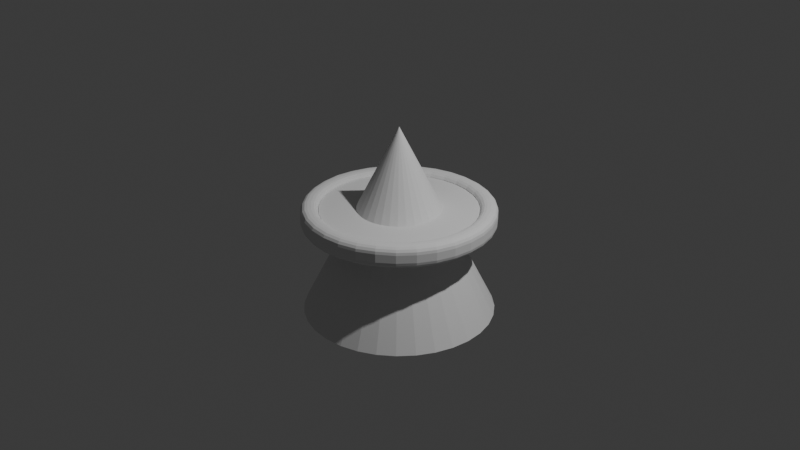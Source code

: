 # Source: piece.blend  (saved by Blender 4.2.66; exported with 4.5.12 LTS)
import bpy
from mathutils import Matrix  # noqa: F401  (used for matrix-valued properties, if any)

bpy.ops.wm.read_factory_settings(use_empty=True)
scene = bpy.context.scene
scene.name = 'Scene'

# ---- collections
col_collection = bpy.data.collections.new('Collection'); scene.collection.children.link(col_collection)

# ---- world
world_world = bpy.data.worlds.new('World'); scene.world = world_world
world_world.use_nodes = True; world_world.node_tree.nodes.clear()
_N = world_world.node_tree.nodes; _L = world_world.node_tree.links
n0 = _N.new('ShaderNodeOutputWorld'); n0.name = 'World Output'; n0.location = (300, 300)
n1 = _N.new('ShaderNodeBackground'); n1.name = 'Background'; n1.location = (10, 300)
n1.inputs[0].default_value = (0.05088, 0.05088, 0.05088, 1.0)
_L.new(n1.outputs[0], n0.inputs[0])
n0.is_active_output = True
world_world.color = (0.05088, 0.05088, 0.05088)
world_world.sun_shadow_jitter_overblur = 0.0

# ---- cameras
cam_camera = bpy.data.cameras.new('Camera')
cam_camera.clip_end = 100.0
cam_camera.ortho_scale = 7.314

# ---- lights
light_light = bpy.data.lights.new('Light', 'POINT')
light_light.energy = 1105.0
light_light.shadow_soft_size = 0.1

# ---- meshes
me_c_ne = bpy.data.meshes.new('Cône')
me_c_ne.from_pydata([(0.0, 1.0, -1.0), (0.1951, 0.9808, -1.0), (0.3827, 0.9239, -1.0), (0.5556, 0.8315, -1.0), (0.7071, 0.7071, -1.0), (0.8315, 0.5556, -1.0), (0.9239, 0.3827, -1.0), (0.9808, 0.1951, -1.0), (1.0, 0.0, -1.0), (0.9808, -0.1951, -1.0), (0.9239, -0.3827, -1.0), (0.8315, -0.5556, -1.0), (0.7071, -0.7071, -1.0), (0.5556, -0.8315, -1.0), (0.3827, -0.9239, -1.0), (0.1951, -0.9808, -1.0), (0.0, -1.0, -1.0), (-0.1951, -0.9808, -1.0), (-0.3827, -0.9239, -1.0), (-0.5556, -0.8315, -1.0), (-0.7071, -0.7071, -1.0), (-0.8315, -0.5556, -1.0), (-0.9239, -0.3827, -1.0), (-0.9808, -0.1951, -1.0), (-1.0, 0.0, -1.0), (-0.9808, 0.1951, -1.0), (-0.9239, 0.3827, -1.0), (-0.8315, 0.5556, -1.0), (-0.7071, 0.7071, -1.0), (-0.5556, 0.8315, -1.0), (-0.3827, 0.9239, -1.0), (-0.1951, 0.9808, -1.0), (0.0, 0.0, 1.0)], [], [(0, 32, 1), (1, 32, 2), (2, 32, 3), (3, 32, 4), (4, 32, 5), (5, 32, 6), (6, 32, 7), (7, 32, 8), (8, 32, 9), (9, 32, 10), (10, 32, 11), (11, 32, 12), (12, 32, 13), (13, 32, 14), (14, 32, 15), (15, 32, 16), (16, 32, 17), (17, 32, 18), (18, 32, 19), (19, 32, 20), (20, 32, 21), (21, 32, 22), (22, 32, 23), (23, 32, 24), (24, 32, 25), (25, 32, 26), (26, 32, 27), (27, 32, 28), (28, 32, 29), (29, 32, 30), (0, 1, 2, 3, 4, 5, 6, 7, 8, 9, 10, 11, 12, 13, 14, 15, 16, 17, 18, 19, 20, 21, 22, 23, 24, 25, 26, 27, 28, 29, 30, 31), (30, 32, 31), (31, 32, 0)])
_uv = me_c_ne.uv_layers.new(name='CarteUV')
_uv.uv.foreach_set('vector', [0.25, 0.49, 0.25, 0.25, 0.2968, 0.4854, 0.2968, 0.4854, 0.25, 0.25, 0.3418, 0.4717, 0.3418, 0.4717, 0.25, 0.25, 0.3833, 0.4496, 0.3833, 0.4496, 0.25, 0.25, 0.4197, 0.4197, 0.4197, 0.4197, 0.25, 0.25, 0.4496, 0.3833, 0.4496, 0.3833, 0.25, 0.25, 0.4717, 0.3418, 0.4717, 0.3418, 0.25, 0.25, 0.4854, 0.2968, 0.4854, 0.2968, 0.25, 0.25, 0.49, 0.25, 0.49, 0.25, 0.25, 0.25, 0.4854, 0.2032, 0.4854, 0.2032, 0.25, 0.25, 0.4717, 0.1582, 0.4717, 0.1582, 0.25, 0.25, 0.4496, 0.1167, 0.4496, 0.1167, 0.25, 0.25, 0.4197, 0.08029, 0.4197, 0.08029, 0.25, 0.25, 0.3833, 0.05045, 0.3833, 0.05045, 0.25, 0.25, 0.3418, 0.02827, 0.3418, 0.02827, 0.25, 0.25, 0.2968, 0.01461, 0.2968, 0.01461, 0.25, 0.25, 0.25, 0.01, 0.25, 0.01, 0.25, 0.25, 0.2032, 0.01461, 0.2032, 0.01461, 0.25, 0.25, 0.1582, 0.02827, 0.1582, 0.02827, 0.25, 0.25, 0.1167, 0.05045, 0.1167, 0.05045, 0.25, 0.25, 0.08029, 0.08029, 0.08029, 0.08029, 0.25, 0.25, 0.05045, 0.1167, 0.05045, 0.1167, 0.25, 0.25, 0.02827, 0.1582, 0.02827, 0.1582, 0.25, 0.25, 0.01461, 0.2032, 0.01461, 0.2032, 0.25, 0.25, 0.01, 0.25, 0.01, 0.25, 0.25, 0.25, 0.01461, 0.2968, 0.01461, 0.2968, 0.25, 0.25, 0.02827, 0.3418, 0.02827, 0.3418, 0.25, 0.25, 0.05045, 0.3833, 0.05045, 0.3833, 0.25, 0.25, 0.08029, 0.4197, 0.08029, 0.4197, 0.25, 0.25, 0.1167, 0.4496, 0.1167, 0.4496, 0.25, 0.25, 0.1582, 0.4717, 0.75, 0.49, 0.7968, 0.4854, 0.8418, 0.4717, 0.8833, 0.4496, 0.9197, 0.4197, 0.9496, 0.3833, 0.9717, 0.3418, 0.9854, 0.2968, 0.99, 0.25, 0.9854, 0.2032, 0.9717, 0.1582, 0.9496, 0.1167, 0.9197, 0.08029, 0.8833, 0.05045, 0.8418, 0.02827, 0.7968, 0.01461, 0.75, 0.01, 0.7032, 0.01461, 0.6582, 0.02827, 0.6167, 0.05045, 0.5803, 0.08029, 0.5504, 0.1167, 0.5283, 0.1582, 0.5146, 0.2032, 0.51, 0.25, 0.5146, 0.2968, 0.5283, 0.3418, 0.5504, 0.3833, 0.5803, 0.4197, 0.6167, 0.4496, 0.6582, 0.4717, 0.7032, 0.4854, 0.1582, 0.4717, 0.25, 0.25, 0.2032, 0.4854, 0.2032, 0.4854, 0.25, 0.25, 0.25, 0.49])
me_c_ne.update()
me_cube_004 = bpy.data.meshes.new('Cube.004')
me_cube_004.from_pydata([(0.4199, 1.28, -6.28), (0.2609, 1.296, -6.28), (0.5727, 1.234, -6.28), (0.102, 1.28, -6.28), (-0.05086, 1.234, -6.28), (-0.1917, 1.159, -6.28), (-0.3152, 1.058, -6.28), (-0.4165, 0.934, -6.28), (-0.4918, 0.7932, -6.28), (-0.5382, 0.6403, -6.28), (-0.5538, 0.4814, -6.28), (-0.5382, 0.3224, -6.28), (-0.4918, 0.1696, -6.28), (-0.4165, 0.02871, -6.28), (-0.3152, -0.09475, -6.28), (-0.1917, -0.1961, -6.28), (-0.05086, -0.2714, -6.28), (0.102, -0.3177, -6.28), (0.2609, -0.3334, -6.28), (0.4199, -0.3177, -6.28), (0.5727, -0.2714, -6.28), (0.7136, -0.1961, -6.28), (0.8371, -0.09475, -6.28), (0.9384, 0.02871, -6.28), (1.014, 0.1696, -6.28), (1.06, 0.3224, -6.28), (1.076, 0.4814, -6.28), (1.06, 0.6403, -6.28), (1.014, 0.7932, -6.28), (0.9384, 0.934, -6.28), (0.8371, 1.058, -6.28), (0.7136, 1.159, -6.28), (0.2609, 1.296, -6.406), (0.4199, 1.28, -6.406), (0.102, 1.28, -6.406), (0.5727, 1.234, -6.406), (0.7136, 1.159, -6.406), (0.8371, 1.058, -6.406), (0.9384, 0.934, -6.406), (1.014, 0.7932, -6.406), (1.06, 0.6403, -6.406), (1.076, 0.4814, -6.406), (1.06, 0.3224, -6.406), (1.014, 0.1696, -6.406), (0.9384, 0.02871, -6.406), (0.8371, -0.09475, -6.406), (0.7136, -0.1961, -6.406), (0.5727, -0.2714, -6.406), (0.4199, -0.3177, -6.406), (0.2609, -0.3334, -6.406), (0.102, -0.3177, -6.406), (-0.05086, -0.2714, -6.406), (-0.1917, -0.1961, -6.406), (-0.3152, -0.09475, -6.406), (-0.4165, 0.02871, -6.406), (-0.4918, 0.1696, -6.406), (-0.5382, 0.3224, -6.406), (-0.5538, 0.4814, -6.406), (-0.5382, 0.6403, -6.406), (-0.4918, 0.7932, -6.406), (-0.4165, 0.934, -6.406), (-0.3152, 1.058, -6.406), (-0.1917, 1.159, -6.406), (-0.05086, 1.234, -6.406), (0.2609, 1.408, -6.458), (0.2609, 1.481, -6.385), (0.2609, 1.436, -6.453), (0.2609, 1.46, -6.437), (0.2609, 1.476, -6.413), (0.2609, 1.481, -6.302), (0.2609, 1.408, -6.228), (0.2609, 1.476, -6.274), (0.2609, 1.46, -6.25), (0.2609, 1.436, -6.234), (0.456, 1.462, -6.385), (0.4416, 1.39, -6.458), (0.4549, 1.457, -6.413), (0.4518, 1.441, -6.437), (0.4472, 1.418, -6.453), (0.4416, 1.39, -6.228), (0.456, 1.462, -6.302), (0.4472, 1.418, -6.234), (0.4518, 1.441, -6.25), (0.4549, 1.457, -6.274), (0.6436, 1.405, -6.385), (0.6154, 1.337, -6.458), (0.6415, 1.4, -6.413), (0.6354, 1.385, -6.437), (0.6262, 1.363, -6.453), (0.6154, 1.337, -6.228), (0.6436, 1.405, -6.302), (0.6262, 1.363, -6.234), (0.6354, 1.385, -6.25), (0.6415, 1.4, -6.274), (0.8165, 1.313, -6.385), (0.7756, 1.252, -6.458), (0.8134, 1.308, -6.413), (0.8045, 1.295, -6.437), (0.7912, 1.275, -6.453), (0.968, 1.188, -6.385), (0.9159, 1.136, -6.458), (0.9641, 1.185, -6.413), (0.9528, 1.173, -6.437), (0.9359, 1.156, -6.453), (0.968, 1.188, -6.302), (0.9159, 1.136, -6.228), (0.9641, 1.185, -6.274), (0.9528, 1.173, -6.25), (0.9359, 1.156, -6.234), (1.092, 1.037, -6.385), (1.031, 0.996, -6.458), (1.088, 1.034, -6.413), (1.074, 1.025, -6.437), (1.055, 1.012, -6.453), (1.031, 0.996, -6.228), (1.092, 1.037, -6.302), (1.055, 1.012, -6.234), (1.074, 1.025, -6.25), (1.088, 1.034, -6.274), (1.185, 0.8641, -6.385), (1.117, 0.8359, -6.458), (1.18, 0.8619, -6.413), (1.165, 0.8558, -6.437), (1.143, 0.8466, -6.453), (1.117, 0.8359, -6.228), (1.185, 0.8641, -6.302), (1.143, 0.8466, -6.234), (1.165, 0.8558, -6.25), (1.18, 0.8619, -6.274), (1.242, 0.6765, -6.385), (1.169, 0.6621, -6.458), (1.236, 0.6754, -6.413), (1.221, 0.6723, -6.437), (1.197, 0.6676, -6.453), (1.169, 0.6621, -6.228), (1.242, 0.6765, -6.302), (1.197, 0.6676, -6.234), (1.221, 0.6723, -6.25), (1.236, 0.6754, -6.274), (1.261, 0.4814, -6.385), (1.187, 0.4814, -6.458), (1.255, 0.4814, -6.413), (1.239, 0.4814, -6.437), (1.215, 0.4814, -6.453), (1.187, 0.4814, -6.228), (1.261, 0.4814, -6.302), (1.215, 0.4814, -6.234), (1.239, 0.4814, -6.25), (1.255, 0.4814, -6.274), (1.242, 0.2863, -6.385), (1.169, 0.3007, -6.458), (1.236, 0.2874, -6.413), (1.221, 0.2905, -6.437), (1.197, 0.2952, -6.453), (1.169, 0.3007, -6.228), (1.242, 0.2863, -6.302), (1.197, 0.2952, -6.234), (1.221, 0.2905, -6.25), (1.236, 0.2874, -6.274), (1.185, 0.09869, -6.385), (1.117, 0.1269, -6.458), (1.18, 0.1008, -6.413), (1.165, 0.107, -6.437), (1.143, 0.1161, -6.453), (1.117, 0.1269, -6.228), (1.185, 0.09869, -6.302), (1.143, 0.1161, -6.234), (1.165, 0.107, -6.25), (1.18, 0.1008, -6.274), (1.092, -0.0742, -6.385), (1.031, -0.03325, -6.458), (1.088, -0.07108, -6.413), (1.074, -0.0622, -6.437), (1.055, -0.04892, -6.453), (1.031, -0.03325, -6.228), (1.092, -0.0742, -6.302), (1.055, -0.04892, -6.234), (1.074, -0.0622, -6.25), (1.088, -0.07108, -6.274), (0.968, -0.2257, -6.385), (0.9159, -0.1736, -6.458), (0.9641, -0.2218, -6.413), (0.9528, -0.2105, -6.437), (0.9359, -0.1936, -6.453), (0.9159, -0.1736, -6.228), (0.968, -0.2257, -6.302), (0.9359, -0.1936, -6.234), (0.9528, -0.2105, -6.25), (0.9641, -0.2218, -6.274), (0.8165, -0.3501, -6.385), (0.7756, -0.2888, -6.458), (0.8134, -0.3454, -6.413), (0.8045, -0.3321, -6.437), (0.7912, -0.3123, -6.453), (0.6436, -0.4425, -6.385), (0.6154, -0.3744, -6.458), (0.6415, -0.4373, -6.413), (0.6354, -0.4226, -6.437), (0.6262, -0.4005, -6.453), (0.6436, -0.4425, -6.302), (0.6154, -0.3744, -6.228), (0.6415, -0.4373, -6.274), (0.6354, -0.4226, -6.25), (0.6262, -0.4005, -6.234), (0.456, -0.4994, -6.385), (0.4416, -0.4271, -6.458), (0.4549, -0.4939, -6.413), (0.4518, -0.4782, -6.437), (0.4472, -0.4548, -6.453), (0.4416, -0.4271, -6.228), (0.456, -0.4994, -6.302), (0.4472, -0.4548, -6.234), (0.4518, -0.4782, -6.25), (0.4549, -0.4939, -6.274), (0.2609, -0.5186, -6.385), (0.2609, -0.4449, -6.458), (0.2609, -0.513, -6.413), (0.2609, -0.497, -6.437), (0.2609, -0.4731, -6.453), (0.2609, -0.4449, -6.228), (0.2609, -0.5186, -6.302), (0.2609, -0.4731, -6.234), (0.2609, -0.497, -6.25), (0.2609, -0.513, -6.274), (0.06585, -0.4994, -6.385), (0.08023, -0.4271, -6.458), (0.06694, -0.4939, -6.413), (0.07006, -0.4782, -6.437), (0.07472, -0.4548, -6.453), (0.08023, -0.4271, -6.228), (0.06585, -0.4994, -6.302), (0.07472, -0.4548, -6.234), (0.07006, -0.4782, -6.25), (0.06694, -0.4939, -6.274), (-0.1217, -0.4425, -6.385), (-0.09354, -0.3744, -6.458), (-0.1196, -0.4373, -6.413), (-0.1135, -0.4226, -6.437), (-0.1043, -0.4005, -6.453), (-0.09354, -0.3744, -6.228), (-0.1217, -0.4425, -6.302), (-0.1043, -0.4005, -6.234), (-0.1135, -0.4226, -6.25), (-0.1196, -0.4373, -6.274), (-0.2946, -0.3501, -6.385), (-0.2537, -0.2888, -6.458), (-0.2915, -0.3454, -6.413), (-0.2826, -0.3321, -6.437), (-0.2694, -0.3123, -6.453), (-0.4462, -0.2257, -6.385), (-0.3941, -0.1736, -6.458), (-0.4422, -0.2218, -6.413), (-0.4309, -0.2105, -6.437), (-0.414, -0.1936, -6.453), (-0.4462, -0.2257, -6.302), (-0.3941, -0.1736, -6.228), (-0.4422, -0.2218, -6.274), (-0.4309, -0.2105, -6.25), (-0.414, -0.1936, -6.234), (-0.5705, -0.0742, -6.385), (-0.5092, -0.03325, -6.458), (-0.5659, -0.07108, -6.413), (-0.5526, -0.0622, -6.437), (-0.5327, -0.04892, -6.453), (-0.5092, -0.03325, -6.228), (-0.5705, -0.0742, -6.302), (-0.5327, -0.04892, -6.234), (-0.5526, -0.0622, -6.25), (-0.5659, -0.07108, -6.274), (-0.6629, 0.09869, -6.385), (-0.5948, 0.1269, -6.458), (-0.6578, 0.1008, -6.413), (-0.643, 0.107, -6.437), (-0.6209, 0.1161, -6.453), (-0.5948, 0.1269, -6.228), (-0.6629, 0.09869, -6.302), (-0.6209, 0.1161, -6.234), (-0.643, 0.107, -6.25), (-0.6578, 0.1008, -6.274), (-0.7198, 0.2863, -6.385), (-0.6476, 0.3007, -6.458), (-0.7143, 0.2874, -6.413), (-0.6987, 0.2905, -6.437), (-0.6752, 0.2952, -6.453), (-0.6476, 0.3007, -6.228), (-0.7198, 0.2863, -6.302), (-0.6752, 0.2952, -6.234), (-0.6987, 0.2905, -6.25), (-0.7143, 0.2874, -6.274), (-0.7391, 0.4814, -6.385), (-0.6654, 0.4814, -6.458), (-0.7335, 0.4814, -6.413), (-0.7175, 0.4814, -6.437), (-0.6936, 0.4814, -6.453), (-0.7198, 0.6765, -6.385), (-0.6476, 0.6621, -6.458), (-0.7143, 0.6754, -6.413), (-0.6987, 0.6723, -6.437), (-0.6752, 0.6676, -6.453), (-0.7198, 0.6765, -6.302), (-0.6476, 0.6621, -6.228), (-0.7143, 0.6754, -6.274), (-0.6987, 0.6723, -6.25), (-0.6752, 0.6676, -6.234), (-0.6629, 0.8641, -6.385), (-0.5948, 0.8359, -6.458), (-0.6578, 0.8619, -6.413), (-0.643, 0.8558, -6.437), (-0.6209, 0.8466, -6.453), (-0.5948, 0.8359, -6.228), (-0.6629, 0.8641, -6.302), (-0.6209, 0.8466, -6.234), (-0.643, 0.8558, -6.25), (-0.6578, 0.8619, -6.274), (-0.5705, 1.037, -6.385), (-0.5092, 0.996, -6.458), (-0.5659, 1.034, -6.413), (-0.5526, 1.025, -6.437), (-0.5327, 1.012, -6.453), (-0.5092, 0.996, -6.228), (-0.5705, 1.037, -6.302), (-0.5327, 1.012, -6.234), (-0.5526, 1.025, -6.25), (-0.5659, 1.034, -6.274), (-0.4462, 1.188, -6.385), (-0.3941, 1.136, -6.458), (-0.4422, 1.185, -6.413), (-0.4309, 1.173, -6.437), (-0.414, 1.156, -6.453), (-0.3941, 1.136, -6.228), (-0.4462, 1.188, -6.302), (-0.414, 1.156, -6.234), (-0.4309, 1.173, -6.25), (-0.4422, 1.185, -6.274), (-0.2946, 1.313, -6.385), (-0.2537, 1.252, -6.458), (-0.2915, 1.308, -6.413), (-0.2826, 1.295, -6.437), (-0.2694, 1.275, -6.453), (-0.2537, 1.252, -6.228), (-0.2946, 1.313, -6.302), (-0.2694, 1.275, -6.234), (-0.2826, 1.295, -6.25), (-0.2915, 1.308, -6.274), (-0.1217, 1.405, -6.385), (-0.09354, 1.337, -6.458), (-0.1196, 1.4, -6.413), (-0.1135, 1.385, -6.437), (-0.1043, 1.363, -6.453), (-0.09354, 1.337, -6.228), (-0.1217, 1.405, -6.302), (-0.1043, 1.363, -6.234), (-0.1135, 1.385, -6.25), (-0.1196, 1.4, -6.274), (0.06585, 1.462, -6.385), (0.08023, 1.39, -6.458), (0.06694, 1.457, -6.413), (0.07006, 1.441, -6.437), (0.07472, 1.418, -6.453), (0.08023, 1.39, -6.228), (0.06585, 1.462, -6.302), (0.07472, 1.418, -6.234), (0.07006, 1.441, -6.25), (0.06694, 1.457, -6.274), (-0.6654, 0.4814, -6.227), (-0.7391, 0.4814, -6.299), (-0.6936, 0.4814, -6.232), (-0.7175, 0.4814, -6.248), (-0.7335, 0.4814, -6.271), (-0.2537, -0.2888, -6.227), (-0.2946, -0.3501, -6.299), (-0.2694, -0.3123, -6.232), (-0.2826, -0.3321, -6.248), (-0.2915, -0.3454, -6.271), (0.7756, -0.2888, -6.227), (0.8165, -0.3501, -6.299), (0.7912, -0.3123, -6.232), (0.8045, -0.3321, -6.248), (0.8134, -0.3454, -6.271), (0.7756, 1.252, -6.227), (0.8165, 1.313, -6.299), (0.7912, 1.275, -6.232), (0.8045, 1.295, -6.248), (0.8134, 1.308, -6.271), (0.4199, 1.28, -6.302), (0.4343, 1.353, -6.228), (0.421, 1.286, -6.274), (0.4241, 1.302, -6.25), (0.4288, 1.325, -6.234), (0.2609, 1.37, -6.228), (0.2609, 1.296, -6.302), (0.2609, 1.342, -6.234), (0.2609, 1.318, -6.25), (0.2609, 1.302, -6.274), (0.08761, 1.353, -6.228), (0.102, 1.28, -6.302), (0.09311, 1.325, -6.234), (0.09777, 1.302, -6.25), (0.1009, 1.286, -6.274), (-0.07907, 1.302, -6.228), (-0.05086, 1.234, -6.302), (-0.06827, 1.276, -6.234), (-0.05912, 1.254, -6.25), (-0.05301, 1.239, -6.274), (-0.2327, 1.22, -6.228), (-0.1917, 1.159, -6.302), (-0.217, 1.197, -6.234), (-0.2037, 1.177, -6.25), (-0.1948, 1.163, -6.274), (-0.3673, 1.11, -6.228), (-0.3152, 1.058, -6.302), (-0.3474, 1.09, -6.234), (-0.3305, 1.073, -6.25), (-0.3192, 1.061, -6.274), (-0.4778, 0.975, -6.228), (-0.4165, 0.934, -6.302), (-0.4543, 0.9593, -6.234), (-0.4345, 0.946, -6.25), (-0.4212, 0.9372, -6.274), (-0.5599, 0.8214, -6.228), (-0.4918, 0.7932, -6.302), (-0.5338, 0.8106, -6.234), (-0.5118, 0.8014, -6.25), (-0.497, 0.7953, -6.274), (-0.6105, 0.6547, -6.228), (-0.5382, 0.6403, -6.302), (-0.5828, 0.6492, -6.234), (-0.5593, 0.6445, -6.25), (-0.5437, 0.6414, -6.274), (-0.6275, 0.4814, -6.227), (-0.5538, 0.4814, -6.302), (-0.5993, 0.4814, -6.233), (-0.5754, 0.4814, -6.25), (-0.5594, 0.4814, -6.274), (-0.6105, 0.308, -6.228), (-0.5382, 0.3224, -6.302), (-0.5828, 0.3135, -6.234), (-0.5593, 0.3182, -6.25), (-0.5437, 0.3213, -6.274), (-0.5599, 0.1414, -6.228), (-0.4918, 0.1696, -6.302), (-0.5338, 0.1522, -6.234), (-0.5118, 0.1613, -6.25), (-0.497, 0.1674, -6.274), (-0.4778, -0.01223, -6.228), (-0.4165, 0.02871, -6.302), (-0.4543, 0.003436, -6.234), (-0.4345, 0.01672, -6.25), (-0.4212, 0.0256, -6.274), (-0.3673, -0.1469, -6.228), (-0.3152, -0.09475, -6.302), (-0.3474, -0.1269, -6.234), (-0.3305, -0.11, -6.25), (-0.3192, -0.09872, -6.274), (-0.2327, -0.2574, -6.227), (-0.1917, -0.1961, -6.302), (-0.217, -0.2339, -6.233), (-0.2037, -0.214, -6.25), (-0.1948, -0.2007, -6.274), (-0.07907, -0.3395, -6.228), (-0.05086, -0.2714, -6.302), (-0.06827, -0.3134, -6.234), (-0.05912, -0.2913, -6.25), (-0.05301, -0.2766, -6.274), (0.08761, -0.39, -6.228), (0.102, -0.3177, -6.302), (0.09311, -0.3624, -6.234), (0.09777, -0.3389, -6.25), (0.1009, -0.3232, -6.274), (0.2609, -0.4071, -6.228), (0.2609, -0.3334, -6.302), (0.2609, -0.3789, -6.234), (0.2609, -0.355, -6.25), (0.2609, -0.339, -6.274), (0.4343, -0.39, -6.228), (0.4199, -0.3177, -6.302), (0.4288, -0.3624, -6.234), (0.4241, -0.3389, -6.25), (0.421, -0.3232, -6.274), (0.6009, -0.3395, -6.228), (0.5727, -0.2714, -6.302), (0.5901, -0.3134, -6.234), (0.581, -0.2913, -6.25), (0.5749, -0.2766, -6.274), (0.7545, -0.2574, -6.227), (0.7136, -0.1961, -6.302), (0.7389, -0.2339, -6.233), (0.7256, -0.214, -6.25), (0.7167, -0.2007, -6.274), (0.8892, -0.1469, -6.228), (0.8371, -0.09475, -6.302), (0.8692, -0.1269, -6.234), (0.8523, -0.11, -6.25), (0.841, -0.09872, -6.274), (0.9997, -0.01223, -6.228), (0.9384, 0.02871, -6.302), (0.9762, 0.003436, -6.234), (0.9563, 0.01672, -6.25), (0.9431, 0.0256, -6.274), (1.082, 0.1414, -6.228), (1.014, 0.1696, -6.302), (1.056, 0.1522, -6.234), (1.034, 0.1613, -6.25), (1.019, 0.1674, -6.274), (1.132, 0.308, -6.228), (1.06, 0.3224, -6.302), (1.105, 0.3135, -6.234), (1.081, 0.3182, -6.25), (1.066, 0.3213, -6.274), (1.149, 0.4814, -6.228), (1.076, 0.4814, -6.302), (1.121, 0.4814, -6.234), (1.097, 0.4814, -6.25), (1.081, 0.4814, -6.274), (1.132, 0.6547, -6.228), (1.06, 0.6403, -6.302), (1.105, 0.6492, -6.234), (1.081, 0.6445, -6.25), (1.066, 0.6414, -6.274), (1.082, 0.8214, -6.228), (1.014, 0.7932, -6.302), (1.056, 0.8106, -6.234), (1.034, 0.8014, -6.25), (1.019, 0.7953, -6.274), (0.9997, 0.975, -6.228), (0.9384, 0.934, -6.302), (0.9762, 0.9593, -6.234), (0.9563, 0.946, -6.25), (0.9431, 0.9372, -6.274), (0.8892, 1.11, -6.228), (0.8371, 1.058, -6.302), (0.8692, 1.09, -6.234), (0.8523, 1.073, -6.25), (0.841, 1.061, -6.274), (0.7545, 1.22, -6.227), (0.7136, 1.159, -6.302), (0.7389, 1.197, -6.233), (0.7256, 1.177, -6.25), (0.7167, 1.163, -6.274), (0.5727, 1.234, -6.302), (0.6009, 1.302, -6.228), (0.5749, 1.239, -6.274), (0.581, 1.254, -6.25), (0.5901, 1.276, -6.234), (0.2609, 1.296, -6.385), (0.2609, 1.37, -6.458), (0.2609, 1.302, -6.413), (0.2609, 1.318, -6.437), (0.2609, 1.342, -6.453), (0.4343, 1.353, -6.458), (0.4199, 1.28, -6.385), (0.4288, 1.325, -6.453), (0.4241, 1.302, -6.437), (0.421, 1.286, -6.413), (0.6009, 1.302, -6.458), (0.5727, 1.234, -6.385), (0.5901, 1.276, -6.453), (0.581, 1.254, -6.437), (0.5749, 1.239, -6.413), (0.7545, 1.22, -6.458), (0.7136, 1.159, -6.385), (0.7389, 1.197, -6.453), (0.7256, 1.177, -6.437), (0.7167, 1.163, -6.413), (0.8892, 1.11, -6.458), (0.8371, 1.058, -6.385), (0.8692, 1.09, -6.453), (0.8523, 1.073, -6.437), (0.841, 1.061, -6.413), (0.9997, 0.975, -6.458), (0.9384, 0.934, -6.385), (0.9762, 0.9593, -6.453), (0.9563, 0.946, -6.437), (0.9431, 0.9372, -6.413), (1.082, 0.8214, -6.458), (1.014, 0.7932, -6.385), (1.056, 0.8106, -6.453), (1.034, 0.8014, -6.437), (1.019, 0.7953, -6.413), (1.132, 0.6547, -6.458), (1.06, 0.6403, -6.385), (1.105, 0.6492, -6.453), (1.081, 0.6445, -6.437), (1.066, 0.6414, -6.413), (1.149, 0.4814, -6.458), (1.076, 0.4814, -6.385), (1.121, 0.4814, -6.453), (1.097, 0.4814, -6.437), (1.081, 0.4814, -6.413), (1.132, 0.308, -6.458), (1.06, 0.3224, -6.385), (1.105, 0.3135, -6.453), (1.081, 0.3182, -6.437), (1.066, 0.3213, -6.413), (1.082, 0.1414, -6.458), (1.014, 0.1696, -6.385), (1.056, 0.1522, -6.453), (1.034, 0.1613, -6.437), (1.019, 0.1674, -6.413), (0.9997, -0.01223, -6.458), (0.9384, 0.02871, -6.385), (0.9762, 0.003436, -6.453), (0.9563, 0.01672, -6.437), (0.9431, 0.0256, -6.413), (0.8892, -0.1469, -6.458), (0.8371, -0.09475, -6.385), (0.8692, -0.1269, -6.453), (0.8523, -0.11, -6.437), (0.841, -0.09872, -6.413), (0.7545, -0.2574, -6.458), (0.7136, -0.1961, -6.385), (0.7389, -0.2339, -6.453), (0.7256, -0.214, -6.437), (0.7167, -0.2007, -6.413), (0.6009, -0.3395, -6.458), (0.5727, -0.2714, -6.385), (0.5901, -0.3134, -6.453), (0.581, -0.2913, -6.437), (0.5749, -0.2766, -6.413), (0.4343, -0.39, -6.458), (0.4199, -0.3177, -6.385), (0.4288, -0.3624, -6.453), (0.4241, -0.3389, -6.437), (0.421, -0.3232, -6.413), (0.2609, -0.4071, -6.458), (0.2609, -0.3334, -6.385), (0.2609, -0.3789, -6.453), (0.2609, -0.355, -6.437), (0.2609, -0.339, -6.413), (0.08761, -0.39, -6.458), (0.102, -0.3177, -6.385), (0.09311, -0.3624, -6.453), (0.09777, -0.3389, -6.437), (0.1009, -0.3232, -6.413), (-0.07907, -0.3395, -6.458), (-0.05086, -0.2714, -6.385), (-0.06827, -0.3134, -6.453), (-0.05912, -0.2913, -6.437), (-0.05301, -0.2766, -6.413), (-0.2327, -0.2574, -6.458), (-0.1917, -0.1961, -6.385), (-0.217, -0.2339, -6.453), (-0.2037, -0.214, -6.437), (-0.1948, -0.2007, -6.413), (-0.3673, -0.1469, -6.458), (-0.3152, -0.09475, -6.385), (-0.3474, -0.1269, -6.453), (-0.3305, -0.11, -6.437), (-0.3192, -0.09872, -6.413), (-0.4778, -0.01223, -6.458), (-0.4165, 0.02871, -6.385), (-0.4543, 0.003436, -6.453), (-0.4345, 0.01672, -6.437), (-0.4212, 0.0256, -6.413), (-0.5599, 0.1414, -6.458), (-0.4918, 0.1696, -6.385), (-0.5338, 0.1522, -6.453), (-0.5118, 0.1613, -6.437), (-0.497, 0.1674, -6.413), (-0.6105, 0.308, -6.458), (-0.5382, 0.3224, -6.385), (-0.5828, 0.3135, -6.453), (-0.5593, 0.3182, -6.437), (-0.5437, 0.3213, -6.413), (-0.6275, 0.4814, -6.458), (-0.5538, 0.4814, -6.385), (-0.5993, 0.4814, -6.453), (-0.5754, 0.4814, -6.437), (-0.5594, 0.4814, -6.413), (-0.6105, 0.6547, -6.458), (-0.5382, 0.6403, -6.385), (-0.5828, 0.6492, -6.453), (-0.5593, 0.6445, -6.437), (-0.5437, 0.6414, -6.413), (-0.5599, 0.8214, -6.458), (-0.4918, 0.7932, -6.385), (-0.5338, 0.8106, -6.453), (-0.5118, 0.8014, -6.437), (-0.497, 0.7953, -6.413), (-0.4778, 0.975, -6.458), (-0.4165, 0.934, -6.385), (-0.4543, 0.9593, -6.453), (-0.4345, 0.946, -6.437), (-0.4212, 0.9372, -6.413), (-0.3673, 1.11, -6.458), (-0.3152, 1.058, -6.385), (-0.3474, 1.09, -6.453), (-0.3305, 1.073, -6.437), (-0.3192, 1.061, -6.413), (-0.2327, 1.22, -6.458), (-0.1917, 1.159, -6.385), (-0.217, 1.197, -6.453), (-0.2037, 1.177, -6.437), (-0.1948, 1.163, -6.413), (-0.07907, 1.302, -6.458), (-0.05086, 1.234, -6.385), (-0.06827, 1.276, -6.453), (-0.05912, 1.254, -6.437), (-0.05301, 1.239, -6.413), (0.102, 1.28, -6.385), (0.08761, 1.353, -6.458), (0.1009, 1.286, -6.413), (0.09777, 1.302, -6.437), (0.09311, 1.325, -6.453)], [], [(354, 360, 69, 65), (75, 85, 554, 549), (85, 95, 559, 554), (99, 104, 115, 109), (100, 110, 569, 564), (110, 120, 574, 569), (120, 130, 579, 574), (130, 140, 584, 579), (140, 150, 589, 584), (150, 160, 594, 589), (160, 170, 599, 594), (170, 180, 604, 599), (180, 190, 609, 604), (194, 199, 210, 204), (195, 205, 619, 614), (205, 215, 624, 619), (215, 225, 629, 624), (225, 235, 634, 629), (235, 245, 639, 634), (249, 254, 265, 259), (250, 260, 649, 644), (260, 270, 654, 649), (270, 280, 659, 654), (280, 290, 664, 659), (294, 299, 310, 304), (295, 305, 674, 669), (305, 315, 679, 674), (315, 325, 684, 679), (325, 335, 689, 684), (335, 345, 694, 689), (400, 405, 5, 4), (345, 355, 700, 694), (355, 64, 545, 700), (530, 535, 31, 30), (70, 359, 394, 389), (74, 80, 90, 84), (384, 390, 1, 0), (344, 350, 360, 354), (334, 340, 350, 344), (324, 330, 340, 334), (314, 320, 330, 324), (300, 364, 429, 424), (304, 310, 320, 314), (290, 295, 669, 664), (279, 285, 365, 289), (269, 275, 285, 279), (255, 369, 454, 449), (259, 265, 275, 269), (245, 250, 644, 639), (234, 240, 370, 244), (224, 230, 240, 234), (214, 220, 230, 224), (200, 374, 484, 479), (204, 210, 220, 214), (190, 195, 614, 609), (179, 185, 375, 189), (169, 175, 185, 179), (159, 165, 175, 169), (149, 155, 165, 159), (139, 145, 155, 149), (129, 135, 145, 139), (119, 125, 135, 129), (105, 379, 534, 529), (109, 115, 125, 119), (95, 100, 564, 559), (84, 90, 380, 94), (65, 69, 80, 74), (89, 79, 385, 540), (379, 89, 540, 534), (94, 380, 104, 99), (114, 105, 529, 524), (124, 114, 524, 519), (134, 124, 519, 514), (144, 134, 514, 509), (154, 144, 509, 504), (164, 154, 504, 499), (174, 164, 499, 494), (184, 174, 494, 489), (374, 184, 489, 484), (189, 375, 199, 194), (209, 200, 479, 474), (219, 209, 474, 469), (229, 219, 469, 464), (239, 229, 464, 459), (369, 239, 459, 454), (244, 370, 254, 249), (264, 255, 449, 444), (274, 264, 444, 439), (284, 274, 439, 434), (364, 284, 434, 429), (289, 365, 299, 294), (309, 300, 424, 419), (319, 309, 419, 414), (329, 319, 414, 409), (339, 329, 409, 404), (349, 339, 404, 399), (359, 349, 399, 394), (79, 70, 389, 385), (0, 1, 3, 4, 5, 6, 7, 8, 9, 10, 11, 12, 13, 14, 15, 16, 17, 18, 19, 20, 21, 22, 23, 24, 25, 26, 27, 28, 29, 30, 31, 2), (32, 33, 35, 36, 37, 38, 39, 40, 41, 42, 43, 44, 45, 46, 47, 48, 49, 50, 51, 52, 53, 54, 55, 56, 57, 58, 59, 60, 61, 62, 63, 34), (635, 640, 52, 51), (535, 539, 2, 31), (405, 410, 6, 5), (640, 645, 53, 52), (544, 550, 33, 32), (410, 415, 7, 6), (645, 650, 54, 53), (415, 420, 8, 7), (650, 655, 55, 54), (420, 425, 9, 8), (655, 660, 56, 55), (425, 430, 10, 9), (660, 665, 57, 56), (430, 435, 11, 10), (665, 670, 58, 57), (435, 440, 12, 11), (670, 675, 59, 58), (440, 445, 13, 12), (675, 680, 60, 59), (699, 544, 32, 34), (445, 450, 14, 13), (680, 685, 61, 60), (550, 555, 35, 33), (450, 455, 15, 14), (685, 690, 62, 61), (555, 560, 36, 35), (455, 460, 16, 15), (690, 695, 63, 62), (560, 565, 37, 36), (460, 465, 17, 16), (695, 699, 34, 63), (565, 570, 38, 37), (465, 470, 18, 17), (570, 575, 39, 38), (470, 475, 19, 18), (575, 580, 40, 39), (475, 480, 20, 19), (580, 585, 41, 40), (480, 485, 21, 20), (585, 590, 42, 41), (485, 490, 22, 21), (590, 595, 43, 42), (490, 495, 23, 22), (595, 600, 44, 43), (495, 500, 24, 23), (600, 605, 45, 44), (500, 505, 25, 24), (605, 610, 46, 45), (505, 510, 26, 25), (610, 615, 47, 46), (510, 515, 27, 26), (615, 620, 48, 47), (515, 520, 28, 27), (539, 384, 0, 2), (620, 625, 49, 48), (520, 525, 29, 28), (390, 395, 3, 1), (625, 630, 50, 49), (525, 530, 30, 29), (395, 400, 4, 3), (630, 635, 51, 50), (65, 74, 76, 68), (68, 76, 77, 67), (67, 77, 78, 66), (66, 78, 75, 64), (80, 69, 71, 83), (83, 71, 72, 82), (82, 72, 73, 81), (81, 73, 70, 79), (74, 84, 86, 76), (76, 86, 87, 77), (77, 87, 88, 78), (78, 88, 85, 75), (90, 80, 83, 93), (93, 83, 82, 92), (92, 82, 81, 91), (91, 81, 79, 89), (84, 94, 96, 86), (86, 96, 97, 87), (87, 97, 98, 88), (88, 98, 95, 85), (94, 99, 101, 96), (96, 101, 102, 97), (97, 102, 103, 98), (98, 103, 100, 95), (99, 109, 111, 101), (101, 111, 112, 102), (102, 112, 113, 103), (103, 113, 110, 100), (115, 104, 106, 118), (118, 106, 107, 117), (117, 107, 108, 116), (116, 108, 105, 114), (109, 119, 121, 111), (111, 121, 122, 112), (112, 122, 123, 113), (113, 123, 120, 110), (125, 115, 118, 128), (128, 118, 117, 127), (127, 117, 116, 126), (126, 116, 114, 124), (119, 129, 131, 121), (121, 131, 132, 122), (122, 132, 133, 123), (123, 133, 130, 120), (135, 125, 128, 138), (138, 128, 127, 137), (137, 127, 126, 136), (136, 126, 124, 134), (129, 139, 141, 131), (131, 141, 142, 132), (132, 142, 143, 133), (133, 143, 140, 130), (145, 135, 138, 148), (148, 138, 137, 147), (147, 137, 136, 146), (146, 136, 134, 144), (139, 149, 151, 141), (141, 151, 152, 142), (142, 152, 153, 143), (143, 153, 150, 140), (155, 145, 148, 158), (158, 148, 147, 157), (157, 147, 146, 156), (156, 146, 144, 154), (149, 159, 161, 151), (151, 161, 162, 152), (152, 162, 163, 153), (153, 163, 160, 150), (165, 155, 158, 168), (168, 158, 157, 167), (167, 157, 156, 166), (166, 156, 154, 164), (159, 169, 171, 161), (161, 171, 172, 162), (162, 172, 173, 163), (163, 173, 170, 160), (175, 165, 168, 178), (178, 168, 167, 177), (177, 167, 166, 176), (176, 166, 164, 174), (169, 179, 181, 171), (171, 181, 182, 172), (172, 182, 183, 173), (173, 183, 180, 170), (185, 175, 178, 188), (188, 178, 177, 187), (187, 177, 176, 186), (186, 176, 174, 184), (179, 189, 191, 181), (181, 191, 192, 182), (182, 192, 193, 183), (183, 193, 190, 180), (189, 194, 196, 191), (191, 196, 197, 192), (192, 197, 198, 193), (193, 198, 195, 190), (194, 204, 206, 196), (196, 206, 207, 197), (197, 207, 208, 198), (198, 208, 205, 195), (210, 199, 201, 213), (213, 201, 202, 212), (212, 202, 203, 211), (211, 203, 200, 209), (204, 214, 216, 206), (206, 216, 217, 207), (207, 217, 218, 208), (208, 218, 215, 205), (220, 210, 213, 223), (223, 213, 212, 222), (222, 212, 211, 221), (221, 211, 209, 219), (214, 224, 226, 216), (216, 226, 227, 217), (217, 227, 228, 218), (218, 228, 225, 215), (230, 220, 223, 233), (233, 223, 222, 232), (232, 222, 221, 231), (231, 221, 219, 229), (224, 234, 236, 226), (226, 236, 237, 227), (227, 237, 238, 228), (228, 238, 235, 225), (240, 230, 233, 243), (243, 233, 232, 242), (242, 232, 231, 241), (241, 231, 229, 239), (234, 244, 246, 236), (236, 246, 247, 237), (237, 247, 248, 238), (238, 248, 245, 235), (244, 249, 251, 246), (246, 251, 252, 247), (247, 252, 253, 248), (248, 253, 250, 245), (249, 259, 261, 251), (251, 261, 262, 252), (252, 262, 263, 253), (253, 263, 260, 250), (265, 254, 256, 268), (268, 256, 257, 267), (267, 257, 258, 266), (266, 258, 255, 264), (259, 269, 271, 261), (261, 271, 272, 262), (262, 272, 273, 263), (263, 273, 270, 260), (275, 265, 268, 278), (278, 268, 267, 277), (277, 267, 266, 276), (276, 266, 264, 274), (269, 279, 281, 271), (271, 281, 282, 272), (272, 282, 283, 273), (273, 283, 280, 270), (285, 275, 278, 288), (288, 278, 277, 287), (287, 277, 276, 286), (286, 276, 274, 284), (279, 289, 291, 281), (281, 291, 292, 282), (282, 292, 293, 283), (283, 293, 290, 280), (289, 294, 296, 291), (291, 296, 297, 292), (292, 297, 298, 293), (293, 298, 295, 290), (294, 304, 306, 296), (296, 306, 307, 297), (297, 307, 308, 298), (298, 308, 305, 295), (310, 299, 301, 313), (313, 301, 302, 312), (312, 302, 303, 311), (311, 303, 300, 309), (304, 314, 316, 306), (306, 316, 317, 307), (307, 317, 318, 308), (308, 318, 315, 305), (320, 310, 313, 323), (323, 313, 312, 322), (322, 312, 311, 321), (321, 311, 309, 319), (314, 324, 326, 316), (316, 326, 327, 317), (317, 327, 328, 318), (318, 328, 325, 315), (330, 320, 323, 333), (333, 323, 322, 332), (332, 322, 321, 331), (331, 321, 319, 329), (324, 334, 336, 326), (326, 336, 337, 327), (327, 337, 338, 328), (328, 338, 335, 325), (340, 330, 333, 343), (343, 333, 332, 342), (342, 332, 331, 341), (341, 331, 329, 339), (334, 344, 346, 336), (336, 346, 347, 337), (337, 347, 348, 338), (338, 348, 345, 335), (350, 340, 343, 353), (353, 343, 342, 352), (352, 342, 341, 351), (351, 341, 339, 349), (344, 354, 356, 346), (346, 356, 357, 347), (347, 357, 358, 348), (348, 358, 355, 345), (360, 350, 353, 363), (363, 353, 352, 362), (362, 352, 351, 361), (361, 351, 349, 359), (354, 65, 68, 356), (356, 68, 67, 357), (357, 67, 66, 358), (358, 66, 64, 355), (69, 360, 363, 71), (71, 363, 362, 72), (72, 362, 361, 73), (73, 361, 359, 70), (385, 389, 391, 388), (388, 391, 392, 387), (387, 392, 393, 386), (386, 393, 390, 384), (540, 385, 388, 543), (543, 388, 387, 542), (542, 387, 386, 541), (541, 386, 384, 539), (389, 394, 396, 391), (391, 396, 397, 392), (392, 397, 398, 393), (393, 398, 395, 390), (394, 399, 401, 396), (396, 401, 402, 397), (397, 402, 403, 398), (398, 403, 400, 395), (399, 404, 406, 401), (401, 406, 407, 402), (402, 407, 408, 403), (403, 408, 405, 400), (404, 409, 411, 406), (406, 411, 412, 407), (407, 412, 413, 408), (408, 413, 410, 405), (409, 414, 416, 411), (411, 416, 417, 412), (412, 417, 418, 413), (413, 418, 415, 410), (414, 419, 421, 416), (416, 421, 422, 417), (417, 422, 423, 418), (418, 423, 420, 415), (419, 424, 426, 421), (421, 426, 427, 422), (422, 427, 428, 423), (423, 428, 425, 420), (424, 429, 431, 426), (426, 431, 432, 427), (427, 432, 433, 428), (428, 433, 430, 425), (429, 434, 436, 431), (431, 436, 437, 432), (432, 437, 438, 433), (433, 438, 435, 430), (434, 439, 441, 436), (436, 441, 442, 437), (437, 442, 443, 438), (438, 443, 440, 435), (439, 444, 446, 441), (441, 446, 447, 442), (442, 447, 448, 443), (443, 448, 445, 440), (444, 449, 451, 446), (446, 451, 452, 447), (447, 452, 453, 448), (448, 453, 450, 445), (449, 454, 456, 451), (451, 456, 457, 452), (452, 457, 458, 453), (453, 458, 455, 450), (454, 459, 461, 456), (456, 461, 462, 457), (457, 462, 463, 458), (458, 463, 460, 455), (459, 464, 466, 461), (461, 466, 467, 462), (462, 467, 468, 463), (463, 468, 465, 460), (464, 469, 471, 466), (466, 471, 472, 467), (467, 472, 473, 468), (468, 473, 470, 465), (469, 474, 476, 471), (471, 476, 477, 472), (472, 477, 478, 473), (473, 478, 475, 470), (474, 479, 481, 476), (476, 481, 482, 477), (477, 482, 483, 478), (478, 483, 480, 475), (479, 484, 486, 481), (481, 486, 487, 482), (482, 487, 488, 483), (483, 488, 485, 480), (484, 489, 491, 486), (486, 491, 492, 487), (487, 492, 493, 488), (488, 493, 490, 485), (489, 494, 496, 491), (491, 496, 497, 492), (492, 497, 498, 493), (493, 498, 495, 490), (494, 499, 501, 496), (496, 501, 502, 497), (497, 502, 503, 498), (498, 503, 500, 495), (499, 504, 506, 501), (501, 506, 507, 502), (502, 507, 508, 503), (503, 508, 505, 500), (504, 509, 511, 506), (506, 511, 512, 507), (507, 512, 513, 508), (508, 513, 510, 505), (509, 514, 516, 511), (511, 516, 517, 512), (512, 517, 518, 513), (513, 518, 515, 510), (514, 519, 521, 516), (516, 521, 522, 517), (517, 522, 523, 518), (518, 523, 520, 515), (519, 524, 526, 521), (521, 526, 527, 522), (522, 527, 528, 523), (523, 528, 525, 520), (524, 529, 531, 526), (526, 531, 532, 527), (527, 532, 533, 528), (528, 533, 530, 525), (529, 534, 536, 531), (531, 536, 537, 532), (532, 537, 538, 533), (533, 538, 535, 530), (534, 540, 543, 536), (536, 543, 542, 537), (537, 542, 541, 538), (538, 541, 539, 535), (545, 549, 551, 548), (548, 551, 552, 547), (547, 552, 553, 546), (546, 553, 550, 544), (700, 545, 548, 703), (703, 548, 547, 702), (702, 547, 546, 701), (701, 546, 544, 699), (549, 554, 556, 551), (551, 556, 557, 552), (552, 557, 558, 553), (553, 558, 555, 550), (554, 559, 561, 556), (556, 561, 562, 557), (557, 562, 563, 558), (558, 563, 560, 555), (559, 564, 566, 561), (561, 566, 567, 562), (562, 567, 568, 563), (563, 568, 565, 560), (564, 569, 571, 566), (566, 571, 572, 567), (567, 572, 573, 568), (568, 573, 570, 565), (569, 574, 576, 571), (571, 576, 577, 572), (572, 577, 578, 573), (573, 578, 575, 570), (574, 579, 581, 576), (576, 581, 582, 577), (577, 582, 583, 578), (578, 583, 580, 575), (579, 584, 586, 581), (581, 586, 587, 582), (582, 587, 588, 583), (583, 588, 585, 580), (584, 589, 591, 586), (586, 591, 592, 587), (587, 592, 593, 588), (588, 593, 590, 585), (589, 594, 596, 591), (591, 596, 597, 592), (592, 597, 598, 593), (593, 598, 595, 590), (594, 599, 601, 596), (596, 601, 602, 597), (597, 602, 603, 598), (598, 603, 600, 595), (599, 604, 606, 601), (601, 606, 607, 602), (602, 607, 608, 603), (603, 608, 605, 600), (604, 609, 611, 606), (606, 611, 612, 607), (607, 612, 613, 608), (608, 613, 610, 605), (609, 614, 616, 611), (611, 616, 617, 612), (612, 617, 618, 613), (613, 618, 615, 610), (614, 619, 621, 616), (616, 621, 622, 617), (617, 622, 623, 618), (618, 623, 620, 615), (619, 624, 626, 621), (621, 626, 627, 622), (622, 627, 628, 623), (623, 628, 625, 620), (624, 629, 631, 626), (626, 631, 632, 627), (627, 632, 633, 628), (628, 633, 630, 625), (629, 634, 636, 631), (631, 636, 637, 632), (632, 637, 638, 633), (633, 638, 635, 630), (634, 639, 641, 636), (636, 641, 642, 637), (637, 642, 643, 638), (638, 643, 640, 635), (639, 644, 646, 641), (641, 646, 647, 642), (642, 647, 648, 643), (643, 648, 645, 640), (644, 649, 651, 646), (646, 651, 652, 647), (647, 652, 653, 648), (648, 653, 650, 645), (649, 654, 656, 651), (651, 656, 657, 652), (652, 657, 658, 653), (653, 658, 655, 650), (654, 659, 661, 656), (656, 661, 662, 657), (657, 662, 663, 658), (658, 663, 660, 655), (659, 664, 666, 661), (661, 666, 667, 662), (662, 667, 668, 663), (663, 668, 665, 660), (664, 669, 671, 666), (666, 671, 672, 667), (667, 672, 673, 668), (668, 673, 670, 665), (669, 674, 676, 671), (671, 676, 677, 672), (672, 677, 678, 673), (673, 678, 675, 670), (674, 679, 681, 676), (676, 681, 682, 677), (677, 682, 683, 678), (678, 683, 680, 675), (679, 684, 686, 681), (681, 686, 687, 682), (682, 687, 688, 683), (683, 688, 685, 680), (684, 689, 691, 686), (686, 691, 692, 687), (687, 692, 693, 688), (688, 693, 690, 685), (689, 694, 696, 691), (691, 696, 697, 692), (692, 697, 698, 693), (693, 698, 695, 690), (694, 700, 703, 696), (696, 703, 702, 697), (697, 702, 701, 698), (698, 701, 699, 695), (380, 90, 93, 383), (383, 93, 92, 382), (382, 92, 91, 381), (381, 91, 89, 379), (104, 380, 383, 106), (106, 383, 382, 107), (107, 382, 381, 108), (108, 381, 379, 105), (375, 185, 188, 378), (378, 188, 187, 377), (377, 187, 186, 376), (376, 186, 184, 374), (199, 375, 378, 201), (201, 378, 377, 202), (202, 377, 376, 203), (203, 376, 374, 200), (370, 240, 243, 373), (373, 243, 242, 372), (372, 242, 241, 371), (371, 241, 239, 369), (254, 370, 373, 256), (256, 373, 372, 257), (257, 372, 371, 258), (258, 371, 369, 255), (365, 285, 288, 368), (368, 288, 287, 367), (367, 287, 286, 366), (366, 286, 284, 364), (299, 365, 368, 301), (301, 368, 367, 302), (302, 367, 366, 303), (303, 366, 364, 300), (64, 75, 549, 545)])
_uv = me_cube_004.uv_layers.new(name='CarteUV')
_uv.uv.foreach_set('vector', [0.03125, 0.6596, 0.03125, 0.8404, 0.0, 0.8404, 0.0, 0.6596, 0.7934, 0.468, 0.8351, 0.4554, 0.8316, 0.447, 0.7916, 0.4591, 0.8351, 0.4554, 0.8735, 0.4348, 0.8685, 0.4273, 0.8316, 0.447, 0.875, 0.6596, 0.875, 0.8404, 0.8438, 0.8404, 0.8438, 0.6596, 0.9072, 0.4072, 0.9348, 0.3735, 0.9273, 0.3685, 0.9008, 0.4008, 0.9348, 0.3735, 0.9554, 0.3351, 0.947, 0.3316, 0.9273, 0.3685, 0.9554, 0.3351, 0.968, 0.2934, 0.9591, 0.2916, 0.947, 0.3316, 0.968, 0.2934, 0.9723, 0.25, 0.9632, 0.25, 0.9591, 0.2916, 0.9723, 0.25, 0.968, 0.2066, 0.9591, 0.2084, 0.9632, 0.25, 0.968, 0.2066, 0.9554, 0.1649, 0.947, 0.1684, 0.9591, 0.2084, 0.9554, 0.1649, 0.9348, 0.1265, 0.9273, 0.1315, 0.947, 0.1684, 0.9348, 0.1265, 0.9072, 0.0928, 0.9008, 0.09922, 0.9273, 0.1315, 0.9072, 0.0928, 0.8735, 0.06516, 0.8685, 0.0727, 0.9008, 0.09922, 0.5625, 0.6596, 0.5625, 0.8404, 0.5312, 0.8404, 0.5312, 0.6596, 0.8351, 0.04461, 0.7934, 0.03196, 0.7916, 0.04086, 0.8316, 0.053, 0.7934, 0.03196, 0.75, 0.02769, 0.75, 0.03677, 0.7916, 0.04086, 0.75, 0.02769, 0.7066, 0.03196, 0.7084, 0.04086, 0.75, 0.03677, 0.7066, 0.03196, 0.6649, 0.04461, 0.6684, 0.053, 0.7084, 0.04086, 0.6649, 0.04461, 0.6265, 0.06516, 0.6315, 0.0727, 0.6684, 0.053, 0.375, 0.6596, 0.375, 0.8404, 0.3438, 0.8404, 0.3438, 0.6596, 0.5928, 0.0928, 0.5652, 0.1265, 0.5727, 0.1315, 0.5992, 0.09922, 0.5652, 0.1265, 0.5446, 0.1649, 0.553, 0.1684, 0.5727, 0.1315, 0.5446, 0.1649, 0.532, 0.2066, 0.5409, 0.2084, 0.553, 0.1684, 0.532, 0.2066, 0.5277, 0.25, 0.5368, 0.25, 0.5409, 0.2084, 0.2188, 0.6596, 0.2188, 0.8404, 0.1875, 0.8404, 0.1875, 0.6596, 0.532, 0.2934, 0.5446, 0.3351, 0.553, 0.3316, 0.5409, 0.2916, 0.5446, 0.3351, 0.5652, 0.3735, 0.5727, 0.3685, 0.553, 0.3316, 0.5652, 0.3735, 0.5928, 0.4072, 0.5992, 0.4008, 0.5727, 0.3685, 0.5928, 0.4072, 0.6265, 0.4348, 0.6315, 0.4273, 0.5992, 0.4008, 0.6265, 0.4348, 0.6649, 0.4554, 0.6684, 0.447, 0.6315, 0.4273, 0.1752, 0.4307, 0.1414, 0.4126, 0.1414, 0.4126, 0.1752, 0.4307, 0.6649, 0.4554, 0.7066, 0.468, 0.7084, 0.4591, 0.6684, 0.447, 0.7066, 0.468, 0.75, 0.4723, 0.75, 0.4632, 0.7084, 0.4591, 0.3883, 0.3883, 0.3586, 0.4126, 0.3586, 0.4126, 0.3883, 0.3883, 0.25, 0.4723, 0.2066, 0.468, 0.2084, 0.4591, 0.25, 0.4632, 0.9688, 0.6596, 0.9688, 0.8404, 0.9375, 0.8404, 0.9375, 0.6596, 0.2881, 0.4418, 0.25, 0.4455, 0.25, 0.4455, 0.2881, 0.4418, 0.0625, 0.6596, 0.0625, 0.8404, 0.03125, 0.8404, 0.03125, 0.6596, 0.09375, 0.6596, 0.09375, 0.8404, 0.0625, 0.8404, 0.0625, 0.6596, 0.125, 0.6596, 0.125, 0.8404, 0.09375, 0.8404, 0.09375, 0.6596, 0.1562, 0.6596, 0.1562, 0.8404, 0.125, 0.8404, 0.125, 0.6596, 0.03196, 0.2934, 0.02769, 0.25, 0.03677, 0.25, 0.04086, 0.2916, 0.1875, 0.6596, 0.1875, 0.8404, 0.1562, 0.8404, 0.1562, 0.6596, 0.5277, 0.25, 0.532, 0.2934, 0.5409, 0.2916, 0.5368, 0.25, 0.2812, 0.6596, 0.2812, 0.8404, 0.25, 0.842, 0.25, 0.658, 0.3125, 0.6596, 0.3125, 0.8404, 0.2812, 0.8404, 0.2812, 0.6596, 0.0928, 0.0928, 0.1265, 0.06515, 0.1315, 0.0727, 0.09922, 0.09922, 0.3438, 0.6596, 0.3438, 0.8404, 0.3125, 0.8404, 0.3125, 0.6596, 0.6265, 0.06516, 0.5928, 0.0928, 0.5992, 0.09922, 0.6315, 0.0727, 0.4375, 0.6596, 0.4375, 0.8404, 0.4062, 0.842, 0.4062, 0.658, 0.4688, 0.6596, 0.4688, 0.8404, 0.4375, 0.8404, 0.4375, 0.6596, 0.5, 0.6596, 0.5, 0.8404, 0.4688, 0.8404, 0.4688, 0.6596, 0.3351, 0.04461, 0.3735, 0.06515, 0.3685, 0.0727, 0.3316, 0.053, 0.5312, 0.6596, 0.5312, 0.8404, 0.5, 0.8404, 0.5, 0.6596, 0.8735, 0.06516, 0.8351, 0.04461, 0.8316, 0.053, 0.8685, 0.0727, 0.625, 0.6596, 0.625, 0.8404, 0.5938, 0.842, 0.5938, 0.658, 0.6562, 0.6596, 0.6562, 0.8404, 0.625, 0.8404, 0.625, 0.6596, 0.6875, 0.6596, 0.6875, 0.8404, 0.6562, 0.8404, 0.6562, 0.6596, 0.7188, 0.6596, 0.7188, 0.8404, 0.6875, 0.8404, 0.6875, 0.6596, 0.75, 0.6596, 0.75, 0.8404, 0.7188, 0.8404, 0.7188, 0.6596, 0.7812, 0.6596, 0.7812, 0.8404, 0.75, 0.8404, 0.75, 0.6596, 0.8125, 0.6596, 0.8125, 0.8404, 0.7812, 0.8404, 0.7812, 0.6596, 0.4072, 0.4072, 0.3735, 0.4348, 0.3685, 0.4273, 0.4008, 0.4008, 0.8438, 0.6596, 0.8438, 0.8404, 0.8125, 0.8404, 0.8125, 0.6596, 0.8735, 0.4348, 0.9072, 0.4072, 0.9008, 0.4008, 0.8685, 0.4273, 0.9375, 0.6596, 0.9375, 0.8404, 0.9062, 0.842, 0.9062, 0.658, 1.0, 0.6596, 1.0, 0.8404, 0.9688, 0.8404, 0.9688, 0.6596, 0.3351, 0.4554, 0.2934, 0.468, 0.2916, 0.4591, 0.3316, 0.447, 0.3735, 0.4348, 0.3351, 0.4554, 0.3316, 0.447, 0.3685, 0.4273, 0.9062, 0.658, 0.9062, 0.842, 0.875, 0.8404, 0.875, 0.6596, 0.4348, 0.3735, 0.4072, 0.4072, 0.4008, 0.4008, 0.4273, 0.3685, 0.4554, 0.3351, 0.4348, 0.3735, 0.4273, 0.3685, 0.447, 0.3316, 0.468, 0.2934, 0.4554, 0.3351, 0.447, 0.3316, 0.4591, 0.2916, 0.4723, 0.25, 0.468, 0.2934, 0.4591, 0.2916, 0.4632, 0.25, 0.468, 0.2066, 0.4723, 0.25, 0.4632, 0.25, 0.4591, 0.2084, 0.4554, 0.1649, 0.468, 0.2066, 0.4591, 0.2084, 0.447, 0.1684, 0.4348, 0.1265, 0.4554, 0.1649, 0.447, 0.1684, 0.4273, 0.1315, 0.4072, 0.0928, 0.4348, 0.1265, 0.4273, 0.1315, 0.4008, 0.09922, 0.3735, 0.06515, 0.4072, 0.0928, 0.4008, 0.09922, 0.3685, 0.0727, 0.5938, 0.658, 0.5938, 0.842, 0.5625, 0.8404, 0.5625, 0.6596, 0.2934, 0.03196, 0.3351, 0.04461, 0.3316, 0.053, 0.2916, 0.04086, 0.25, 0.02769, 0.2934, 0.03196, 0.2916, 0.04086, 0.25, 0.03677, 0.2066, 0.03196, 0.25, 0.02769, 0.25, 0.03677, 0.2084, 0.04086, 0.1649, 0.04461, 0.2066, 0.03196, 0.2084, 0.04086, 0.1684, 0.053, 0.1265, 0.06515, 0.1649, 0.04461, 0.1684, 0.053, 0.1315, 0.0727, 0.4062, 0.658, 0.4062, 0.842, 0.375, 0.8404, 0.375, 0.6596, 0.06516, 0.1265, 0.0928, 0.0928, 0.09922, 0.09922, 0.0727, 0.1315, 0.04461, 0.1649, 0.06516, 0.1265, 0.0727, 0.1315, 0.053, 0.1684, 0.03196, 0.2066, 0.04461, 0.1649, 0.053, 0.1684, 0.04086, 0.2084, 0.02769, 0.25, 0.03196, 0.2066, 0.04086, 0.2084, 0.03677, 0.25, 0.25, 0.658, 0.25, 0.842, 0.2188, 0.8404, 0.2188, 0.6596, 0.04461, 0.3351, 0.03196, 0.2934, 0.04086, 0.2916, 0.053, 0.3316, 0.06516, 0.3735, 0.04461, 0.3351, 0.053, 0.3316, 0.0727, 0.3685, 0.0928, 0.4072, 0.06516, 0.3735, 0.0727, 0.3685, 0.09922, 0.4008, 0.1265, 0.4348, 0.0928, 0.4072, 0.09922, 0.4008, 0.1315, 0.4273, 0.1649, 0.4554, 0.1265, 0.4348, 0.1315, 0.4273, 0.1684, 0.447, 0.2066, 0.468, 0.1649, 0.4554, 0.1684, 0.447, 0.2084, 0.4591, 0.2934, 0.468, 0.25, 0.4723, 0.25, 0.4632, 0.2916, 0.4591, 0.2881, 0.4418, 0.25, 0.4455, 0.2119, 0.4418, 0.1752, 0.4307, 0.1414, 0.4126, 0.1117, 0.3883, 0.08741, 0.3586, 0.06934, 0.3248, 0.05821, 0.2881, 0.05446, 0.25, 0.05821, 0.2119, 0.06934, 0.1752, 0.08741, 0.1414, 0.1117, 0.1117, 0.1414, 0.08741, 0.1752, 0.06934, 0.2119, 0.05821, 0.25, 0.05446, 0.2881, 0.05821, 0.3248, 0.06934, 0.3586, 0.08741, 0.3883, 0.1117, 0.4126, 0.1414, 0.4307, 0.1752, 0.4418, 0.2119, 0.4455, 0.25, 0.4418, 0.2881, 0.4307, 0.3248, 0.4126, 0.3586, 0.3883, 0.3883, 0.3586, 0.4126, 0.3248, 0.4307, 0.75, 0.4455, 0.7881, 0.4418, 0.8248, 0.4307, 0.8586, 0.4126, 0.8883, 0.3883, 0.9126, 0.3586, 0.9307, 0.3248, 0.9418, 0.2881, 0.9455, 0.25, 0.9418, 0.2119, 0.9307, 0.1752, 0.9126, 0.1414, 0.8883, 0.1117, 0.8586, 0.08741, 0.8248, 0.06934, 0.7881, 0.05821, 0.75, 0.05446, 0.7119, 0.05821, 0.6752, 0.06934, 0.6414, 0.08741, 0.6117, 0.1117, 0.5874, 0.1414, 0.5693, 0.1752, 0.5582, 0.2119, 0.5545, 0.25, 0.5582, 0.2881, 0.5693, 0.3248, 0.5874, 0.3586, 0.6117, 0.3883, 0.6414, 0.4126, 0.6752, 0.4307, 0.7119, 0.4418, 0.6752, 0.06934, 0.6414, 0.08741, 0.6414, 0.08741, 0.6752, 0.06934, 0.3586, 0.4126, 0.3248, 0.4307, 0.3248, 0.4307, 0.3586, 0.4126, 0.1414, 0.4126, 0.1117, 0.3883, 0.1117, 0.3883, 0.1414, 0.4126, 0.6414, 0.08741, 0.6117, 0.1117, 0.6117, 0.1117, 0.6414, 0.08741, 0.75, 0.4455, 0.7881, 0.4418, 0.7881, 0.4418, 0.75, 0.4455, 0.1117, 0.3883, 0.08741, 0.3586, 0.08741, 0.3586, 0.1117, 0.3883, 0.6117, 0.1117, 0.5874, 0.1414, 0.5874, 0.1414, 0.6117, 0.1117, 0.08741, 0.3586, 0.06934, 0.3248, 0.06934, 0.3248, 0.08741, 0.3586, 0.5874, 0.1414, 0.5693, 0.1752, 0.5693, 0.1752, 0.5874, 0.1414, 0.06934, 0.3248, 0.05821, 0.2881, 0.05821, 0.2881, 0.06934, 0.3248, 0.5693, 0.1752, 0.5582, 0.2119, 0.5582, 0.2119, 0.5693, 0.1752, 0.05821, 0.2881, 0.05446, 0.25, 0.05446, 0.25, 0.05821, 0.2881, 0.5582, 0.2119, 0.5545, 0.25, 0.5545, 0.25, 0.5582, 0.2119, 0.05446, 0.25, 0.05821, 0.2119, 0.05821, 0.2119, 0.05446, 0.25, 0.5545, 0.25, 0.5582, 0.2881, 0.5582, 0.2881, 0.5545, 0.25, 0.05821, 0.2119, 0.06934, 0.1752, 0.06934, 0.1752, 0.05821, 0.2119, 0.5582, 0.2881, 0.5693, 0.3248, 0.5693, 0.3248, 0.5582, 0.2881, 0.06934, 0.1752, 0.08741, 0.1414, 0.08741, 0.1414, 0.06934, 0.1752, 0.5693, 0.3248, 0.5874, 0.3586, 0.5874, 0.3586, 0.5693, 0.3248, 0.7119, 0.4418, 0.75, 0.4455, 0.75, 0.4455, 0.7119, 0.4418, 0.08741, 0.1414, 0.1117, 0.1117, 0.1117, 0.1117, 0.08741, 0.1414, 0.5874, 0.3586, 0.6117, 0.3883, 0.6117, 0.3883, 0.5874, 0.3586, 0.7881, 0.4418, 0.8248, 0.4307, 0.8248, 0.4307, 0.7881, 0.4418, 0.1117, 0.1117, 0.1414, 0.08741, 0.1414, 0.08741, 0.1117, 0.1117, 0.6117, 0.3883, 0.6414, 0.4126, 0.6414, 0.4126, 0.6117, 0.3883, 0.8248, 0.4307, 0.8586, 0.4126, 0.8586, 0.4126, 0.8248, 0.4307, 0.1414, 0.08741, 0.1752, 0.06934, 0.1752, 0.06934, 0.1414, 0.08741, 0.6414, 0.4126, 0.6752, 0.4307, 0.6752, 0.4307, 0.6414, 0.4126, 0.8586, 0.4126, 0.8883, 0.3883, 0.8883, 0.3883, 0.8586, 0.4126, 0.1752, 0.06934, 0.2119, 0.05821, 0.2119, 0.05821, 0.1752, 0.06934, 0.6752, 0.4307, 0.7119, 0.4418, 0.7119, 0.4418, 0.6752, 0.4307, 0.8883, 0.3883, 0.9126, 0.3586, 0.9126, 0.3586, 0.8883, 0.3883, 0.2119, 0.05821, 0.25, 0.05446, 0.25, 0.05446, 0.2119, 0.05821, 0.9126, 0.3586, 0.9307, 0.3248, 0.9307, 0.3248, 0.9126, 0.3586, 0.25, 0.05446, 0.2881, 0.05821, 0.2881, 0.05821, 0.25, 0.05446, 0.9307, 0.3248, 0.9418, 0.2881, 0.9418, 0.2881, 0.9307, 0.3248, 0.2881, 0.05821, 0.3248, 0.06934, 0.3248, 0.06934, 0.2881, 0.05821, 0.9418, 0.2881, 0.9455, 0.25, 0.9455, 0.25, 0.9418, 0.2881, 0.3248, 0.06934, 0.3586, 0.08741, 0.3586, 0.08741, 0.3248, 0.06934, 0.9455, 0.25, 0.9418, 0.2119, 0.9418, 0.2119, 0.9455, 0.25, 0.3586, 0.08741, 0.3883, 0.1117, 0.3883, 0.1117, 0.3586, 0.08741, 0.9418, 0.2119, 0.9307, 0.1752, 0.9307, 0.1752, 0.9418, 0.2119, 0.3883, 0.1117, 0.4126, 0.1414, 0.4126, 0.1414, 0.3883, 0.1117, 0.9307, 0.1752, 0.9126, 0.1414, 0.9126, 0.1414, 0.9307, 0.1752, 0.4126, 0.1414, 0.4307, 0.1752, 0.4307, 0.1752, 0.4126, 0.1414, 0.9126, 0.1414, 0.8883, 0.1117, 0.8883, 0.1117, 0.9126, 0.1414, 0.4307, 0.1752, 0.4418, 0.2119, 0.4418, 0.2119, 0.4307, 0.1752, 0.8883, 0.1117, 0.8586, 0.08741, 0.8586, 0.08741, 0.8883, 0.1117, 0.4418, 0.2119, 0.4455, 0.25, 0.4455, 0.25, 0.4418, 0.2119, 0.8586, 0.08741, 0.8248, 0.06934, 0.8248, 0.06934, 0.8586, 0.08741, 0.4455, 0.25, 0.4418, 0.2881, 0.4418, 0.2881, 0.4455, 0.25, 0.8248, 0.06934, 0.7881, 0.05821, 0.7881, 0.05821, 0.8248, 0.06934, 0.4418, 0.2881, 0.4307, 0.3248, 0.4307, 0.3248, 0.4418, 0.2881, 0.3248, 0.4307, 0.2881, 0.4418, 0.2881, 0.4418, 0.3248, 0.4307, 0.7881, 0.05821, 0.75, 0.05446, 0.75, 0.05446, 0.7881, 0.05821, 0.4307, 0.3248, 0.4126, 0.3586, 0.4126, 0.3586, 0.4307, 0.3248, 0.25, 0.4455, 0.2119, 0.4418, 0.2119, 0.4418, 0.25, 0.4455, 0.75, 0.05446, 0.7119, 0.05821, 0.7119, 0.05821, 0.75, 0.05446, 0.4126, 0.3586, 0.3883, 0.3883, 0.3883, 0.3883, 0.4126, 0.3586, 0.2119, 0.4418, 0.1752, 0.4307, 0.1752, 0.4307, 0.2119, 0.4418, 0.7119, 0.05821, 0.6752, 0.06934, 0.6752, 0.06934, 0.7119, 0.05821, 1.0, 0.6596, 0.9688, 0.6596, 0.9688, 0.5985, 0.9999, 0.5985, 0.9999, 0.5985, 0.9688, 0.5985, 0.9691, 0.5, 0.9997, 0.5, 0.7505, 0.49, 0.7963, 0.4854, 0.7947, 0.4747, 0.75, 0.4791, 0.75, 0.4791, 0.7947, 0.4747, 0.7934, 0.468, 0.75, 0.4723, 0.9688, 0.8404, 1.0, 0.8404, 0.9999, 0.9015, 0.9688, 0.9015, 0.9688, 0.9015, 0.9999, 0.9015, 0.9997, 1.0, 0.9691, 1.0, 0.2963, 0.4854, 0.2505, 0.49, 0.25, 0.4791, 0.2947, 0.4747, 0.2947, 0.4747, 0.25, 0.4791, 0.25, 0.4723, 0.2934, 0.468, 0.9688, 0.6596, 0.9375, 0.6596, 0.9376, 0.5985, 0.9687, 0.5985, 0.9687, 0.5985, 0.9376, 0.5985, 0.9378, 0.5, 0.9684, 0.5, 0.7973, 0.4852, 0.8414, 0.4719, 0.8377, 0.4616, 0.7947, 0.4747, 0.7947, 0.4747, 0.8377, 0.4616, 0.8351, 0.4554, 0.7934, 0.468, 0.9375, 0.8404, 0.9688, 0.8404, 0.9687, 0.9015, 0.9376, 0.9015, 0.9376, 0.9015, 0.9687, 0.9015, 0.9684, 1.0, 0.9378, 1.0, 0.3414, 0.4719, 0.2973, 0.4852, 0.2947, 0.4747, 0.3377, 0.4616, 0.3377, 0.4616, 0.2947, 0.4747, 0.2934, 0.468, 0.3351, 0.4554, 0.9375, 0.6596, 0.9062, 0.658, 0.9063, 0.5976, 0.9374, 0.5985, 0.9374, 0.5985, 0.9063, 0.5976, 0.9066, 0.5, 0.9372, 0.5, 0.8423, 0.4715, 0.8829, 0.4498, 0.8773, 0.4405, 0.8377, 0.4616, 0.8377, 0.4616, 0.8773, 0.4405, 0.8735, 0.4348, 0.8351, 0.4554, 0.9062, 0.658, 0.875, 0.6596, 0.8751, 0.5985, 0.9062, 0.5976, 0.9062, 0.5976, 0.8751, 0.5985, 0.8753, 0.5, 0.9059, 0.5, 0.8837, 0.4492, 0.9193, 0.42, 0.912, 0.412, 0.8773, 0.4405, 0.8773, 0.4405, 0.912, 0.412, 0.9072, 0.4072, 0.8735, 0.4348, 0.875, 0.6596, 0.8438, 0.6596, 0.8438, 0.5985, 0.8749, 0.5985, 0.8749, 0.5985, 0.8438, 0.5985, 0.8441, 0.5, 0.8747, 0.5, 0.92, 0.4193, 0.9492, 0.3837, 0.9405, 0.3773, 0.912, 0.412, 0.912, 0.412, 0.9405, 0.3773, 0.9348, 0.3735, 0.9072, 0.4072, 0.8438, 0.8404, 0.875, 0.8404, 0.8749, 0.9015, 0.8438, 0.9015, 0.8438, 0.9015, 0.8749, 0.9015, 0.8747, 1.0, 0.8441, 1.0, 0.4492, 0.3837, 0.42, 0.4193, 0.412, 0.412, 0.4405, 0.3773, 0.4405, 0.3773, 0.412, 0.412, 0.4072, 0.4072, 0.4348, 0.3735, 0.8438, 0.6596, 0.8125, 0.6596, 0.8126, 0.5985, 0.8437, 0.5985, 0.8437, 0.5985, 0.8126, 0.5985, 0.8128, 0.5, 0.8434, 0.5, 0.9498, 0.3829, 0.9715, 0.3423, 0.9616, 0.3377, 0.9405, 0.3773, 0.9405, 0.3773, 0.9616, 0.3377, 0.9554, 0.3351, 0.9348, 0.3735, 0.8125, 0.8404, 0.8438, 0.8404, 0.8437, 0.9015, 0.8126, 0.9015, 0.8126, 0.9015, 0.8437, 0.9015, 0.8434, 1.0, 0.8128, 1.0, 0.4715, 0.3423, 0.4498, 0.3829, 0.4405, 0.3773, 0.4616, 0.3377, 0.4616, 0.3377, 0.4405, 0.3773, 0.4348, 0.3735, 0.4554, 0.3351, 0.8125, 0.6596, 0.7812, 0.6596, 0.7813, 0.5985, 0.8124, 0.5985, 0.8124, 0.5985, 0.7813, 0.5985, 0.7816, 0.5, 0.8122, 0.5, 0.9719, 0.3414, 0.9852, 0.2973, 0.9747, 0.2947, 0.9616, 0.3377, 0.9616, 0.3377, 0.9747, 0.2947, 0.968, 0.2934, 0.9554, 0.3351, 0.7812, 0.8404, 0.8125, 0.8404, 0.8124, 0.9015, 0.7813, 0.9015, 0.7813, 0.9015, 0.8124, 0.9015, 0.8122, 1.0, 0.7816, 1.0, 0.4852, 0.2973, 0.4719, 0.3414, 0.4616, 0.3377, 0.4747, 0.2947, 0.4747, 0.2947, 0.4616, 0.3377, 0.4554, 0.3351, 0.468, 0.2934, 0.7812, 0.6596, 0.75, 0.6596, 0.7501, 0.5985, 0.7812, 0.5985, 0.7812, 0.5985, 0.7501, 0.5985, 0.7503, 0.5, 0.7809, 0.5, 0.9854, 0.2963, 0.99, 0.2505, 0.9791, 0.25, 0.9747, 0.2947, 0.9747, 0.2947, 0.9791, 0.25, 0.9723, 0.25, 0.968, 0.2934, 0.75, 0.8404, 0.7812, 0.8404, 0.7812, 0.9015, 0.7501, 0.9015, 0.7501, 0.9015, 0.7812, 0.9015, 0.7809, 1.0, 0.7503, 1.0, 0.49, 0.2505, 0.4854, 0.2963, 0.4747, 0.2947, 0.4791, 0.25, 0.4791, 0.25, 0.4747, 0.2947, 0.468, 0.2934, 0.4723, 0.25, 0.75, 0.6596, 0.7188, 0.6596, 0.7188, 0.5985, 0.7499, 0.5985, 0.7499, 0.5985, 0.7188, 0.5985, 0.7191, 0.5, 0.7497, 0.5, 0.99, 0.2495, 0.9854, 0.2037, 0.9747, 0.2053, 0.9791, 0.25, 0.9791, 0.25, 0.9747, 0.2053, 0.968, 0.2066, 0.9723, 0.25, 0.7188, 0.8404, 0.75, 0.8404, 0.7499, 0.9015, 0.7188, 0.9015, 0.7188, 0.9015, 0.7499, 0.9015, 0.7497, 1.0, 0.7191, 1.0, 0.4854, 0.2037, 0.49, 0.2495, 0.4791, 0.25, 0.4747, 0.2053, 0.4747, 0.2053, 0.4791, 0.25, 0.4723, 0.25, 0.468, 0.2066, 0.7188, 0.6596, 0.6875, 0.6596, 0.6876, 0.5985, 0.7187, 0.5985, 0.7187, 0.5985, 0.6876, 0.5985, 0.6878, 0.5, 0.7184, 0.5, 0.9852, 0.2027, 0.9719, 0.1586, 0.9616, 0.1623, 0.9747, 0.2053, 0.9747, 0.2053, 0.9616, 0.1623, 0.9554, 0.1649, 0.968, 0.2066, 0.6875, 0.8404, 0.7188, 0.8404, 0.7187, 0.9015, 0.6876, 0.9015, 0.6876, 0.9015, 0.7187, 0.9015, 0.7184, 1.0, 0.6878, 1.0, 0.4719, 0.1586, 0.4852, 0.2027, 0.4747, 0.2053, 0.4616, 0.1623, 0.4616, 0.1623, 0.4747, 0.2053, 0.468, 0.2066, 0.4554, 0.1649, 0.6875, 0.6596, 0.6562, 0.6596, 0.6563, 0.5985, 0.6874, 0.5985, 0.6874, 0.5985, 0.6563, 0.5985, 0.6566, 0.5, 0.6872, 0.5, 0.9715, 0.1577, 0.9498, 0.1171, 0.9405, 0.1227, 0.9616, 0.1623, 0.9616, 0.1623, 0.9405, 0.1227, 0.9348, 0.1265, 0.9554, 0.1649, 0.6562, 0.8404, 0.6875, 0.8404, 0.6874, 0.9015, 0.6563, 0.9015, 0.6563, 0.9015, 0.6874, 0.9015, 0.6872, 1.0, 0.6566, 1.0, 0.4498, 0.1171, 0.4715, 0.1577, 0.4616, 0.1623, 0.4405, 0.1227, 0.4405, 0.1227, 0.4616, 0.1623, 0.4554, 0.1649, 0.4348, 0.1265, 0.6562, 0.6596, 0.625, 0.6596, 0.6251, 0.5985, 0.6562, 0.5985, 0.6562, 0.5985, 0.6251, 0.5985, 0.6253, 0.5, 0.6559, 0.5, 0.9492, 0.1163, 0.92, 0.08069, 0.912, 0.08802, 0.9405, 0.1227, 0.9405, 0.1227, 0.912, 0.08802, 0.9072, 0.0928, 0.9348, 0.1265, 0.625, 0.8404, 0.6562, 0.8404, 0.6562, 0.9015, 0.6251, 0.9015, 0.6251, 0.9015, 0.6562, 0.9015, 0.6559, 1.0, 0.6253, 1.0, 0.42, 0.08069, 0.4492, 0.1163, 0.4405, 0.1227, 0.412, 0.08802, 0.412, 0.08802, 0.4405, 0.1227, 0.4348, 0.1265, 0.4072, 0.0928, 0.625, 0.6596, 0.5938, 0.658, 0.5938, 0.5976, 0.6249, 0.5985, 0.6249, 0.5985, 0.5938, 0.5976, 0.5941, 0.5, 0.6247, 0.5, 0.9193, 0.07997, 0.8837, 0.05077, 0.8773, 0.05953, 0.912, 0.08802, 0.912, 0.08802, 0.8773, 0.05953, 0.8735, 0.06516, 0.9072, 0.0928, 0.5938, 0.658, 0.5625, 0.6596, 0.5626, 0.5985, 0.5937, 0.5976, 0.5937, 0.5976, 0.5626, 0.5985, 0.5628, 0.5, 0.5934, 0.5, 0.8829, 0.05021, 0.8423, 0.02851, 0.8377, 0.03836, 0.8773, 0.05953, 0.8773, 0.05953, 0.8377, 0.03836, 0.8351, 0.04461, 0.8735, 0.06516, 0.5625, 0.6596, 0.5312, 0.6596, 0.5313, 0.5985, 0.5624, 0.5985, 0.5624, 0.5985, 0.5313, 0.5985, 0.5316, 0.5, 0.5622, 0.5, 0.8414, 0.02812, 0.7973, 0.01476, 0.7947, 0.02532, 0.8377, 0.03836, 0.8377, 0.03836, 0.7947, 0.02532, 0.7934, 0.03196, 0.8351, 0.04461, 0.5312, 0.8404, 0.5625, 0.8404, 0.5624, 0.9015, 0.5313, 0.9015, 0.5313, 0.9015, 0.5624, 0.9015, 0.5622, 1.0, 0.5316, 1.0, 0.2973, 0.01476, 0.3414, 0.02812, 0.3377, 0.03836, 0.2947, 0.02532, 0.2947, 0.02532, 0.3377, 0.03836, 0.3351, 0.04461, 0.2934, 0.03196, 0.5312, 0.6596, 0.5, 0.6596, 0.5001, 0.5985, 0.5312, 0.5985, 0.5312, 0.5985, 0.5001, 0.5985, 0.5003, 0.5, 0.5309, 0.5, 0.7963, 0.01456, 0.7505, 0.01005, 0.75, 0.02092, 0.7947, 0.02532, 0.7947, 0.02532, 0.75, 0.02092, 0.75, 0.02769, 0.7934, 0.03196, 0.5, 0.8404, 0.5312, 0.8404, 0.5312, 0.9015, 0.5001, 0.9015, 0.5001, 0.9015, 0.5312, 0.9015, 0.5309, 1.0, 0.5003, 1.0, 0.2505, 0.01005, 0.2963, 0.01456, 0.2947, 0.02532, 0.25, 0.02092, 0.25, 0.02092, 0.2947, 0.02532, 0.2934, 0.03196, 0.25, 0.02769, 0.5, 0.6596, 0.4688, 0.6596, 0.4688, 0.5985, 0.4999, 0.5985, 0.4999, 0.5985, 0.4688, 0.5985, 0.4691, 0.5, 0.4997, 0.5, 0.7495, 0.01005, 0.7037, 0.01456, 0.7053, 0.02532, 0.75, 0.02092, 0.75, 0.02092, 0.7053, 0.02532, 0.7066, 0.03196, 0.75, 0.02769, 0.4688, 0.8404, 0.5, 0.8404, 0.4999, 0.9015, 0.4688, 0.9015, 0.4688, 0.9015, 0.4999, 0.9015, 0.4997, 1.0, 0.4691, 1.0, 0.2037, 0.01456, 0.2495, 0.01005, 0.25, 0.02092, 0.2053, 0.02532, 0.2053, 0.02532, 0.25, 0.02092, 0.25, 0.02769, 0.2066, 0.03196, 0.4688, 0.6596, 0.4375, 0.6596, 0.4376, 0.5985, 0.4687, 0.5985, 0.4687, 0.5985, 0.4376, 0.5985, 0.4378, 0.5, 0.4684, 0.5, 0.7027, 0.01476, 0.6586, 0.02812, 0.6623, 0.03836, 0.7053, 0.02532, 0.7053, 0.02532, 0.6623, 0.03836, 0.6649, 0.04461, 0.7066, 0.03196, 0.4375, 0.8404, 0.4688, 0.8404, 0.4687, 0.9015, 0.4376, 0.9015, 0.4376, 0.9015, 0.4687, 0.9015, 0.4684, 1.0, 0.4378, 1.0, 0.1586, 0.02812, 0.2027, 0.01476, 0.2053, 0.02532, 0.1623, 0.03836, 0.1623, 0.03836, 0.2053, 0.02532, 0.2066, 0.03196, 0.1649, 0.04461, 0.4375, 0.6596, 0.4062, 0.658, 0.4063, 0.5976, 0.4374, 0.5985, 0.4374, 0.5985, 0.4063, 0.5976, 0.4066, 0.5, 0.4372, 0.5, 0.6577, 0.02851, 0.6171, 0.05021, 0.6227, 0.05953, 0.6623, 0.03836, 0.6623, 0.03836, 0.6227, 0.05953, 0.6265, 0.06516, 0.6649, 0.04461, 0.4062, 0.658, 0.375, 0.6596, 0.3751, 0.5985, 0.4062, 0.5976, 0.4062, 0.5976, 0.3751, 0.5985, 0.3753, 0.5, 0.4059, 0.5, 0.6163, 0.05077, 0.5807, 0.07997, 0.588, 0.08802, 0.6227, 0.05953, 0.6227, 0.05953, 0.588, 0.08802, 0.5928, 0.0928, 0.6265, 0.06516, 0.375, 0.6596, 0.3438, 0.6596, 0.3438, 0.5985, 0.3749, 0.5985, 0.3749, 0.5985, 0.3438, 0.5985, 0.3441, 0.5, 0.3747, 0.5, 0.58, 0.08069, 0.5508, 0.1163, 0.5595, 0.1227, 0.588, 0.08802, 0.588, 0.08802, 0.5595, 0.1227, 0.5652, 0.1265, 0.5928, 0.0928, 0.3438, 0.8404, 0.375, 0.8404, 0.3749, 0.9015, 0.3438, 0.9015, 0.3438, 0.9015, 0.3749, 0.9015, 0.3747, 1.0, 0.3441, 1.0, 0.05077, 0.1163, 0.07997, 0.08069, 0.08802, 0.08802, 0.05953, 0.1227, 0.05953, 0.1227, 0.08802, 0.08802, 0.0928, 0.0928, 0.06516, 0.1265, 0.3438, 0.6596, 0.3125, 0.6596, 0.3126, 0.5985, 0.3437, 0.5985, 0.3437, 0.5985, 0.3126, 0.5985, 0.3128, 0.5, 0.3434, 0.5, 0.5502, 0.1171, 0.5285, 0.1577, 0.5384, 0.1623, 0.5595, 0.1227, 0.5595, 0.1227, 0.5384, 0.1623, 0.5446, 0.1649, 0.5652, 0.1265, 0.3125, 0.8404, 0.3438, 0.8404, 0.3437, 0.9015, 0.3126, 0.9015, 0.3126, 0.9015, 0.3437, 0.9015, 0.3434, 1.0, 0.3128, 1.0, 0.02851, 0.1577, 0.05021, 0.1171, 0.05953, 0.1227, 0.03836, 0.1623, 0.03836, 0.1623, 0.05953, 0.1227, 0.06516, 0.1265, 0.04461, 0.1649, 0.3125, 0.6596, 0.2812, 0.6596, 0.2813, 0.5985, 0.3124, 0.5985, 0.3124, 0.5985, 0.2813, 0.5985, 0.2816, 0.5, 0.3122, 0.5, 0.5281, 0.1586, 0.5148, 0.2027, 0.5253, 0.2053, 0.5384, 0.1623, 0.5384, 0.1623, 0.5253, 0.2053, 0.532, 0.2066, 0.5446, 0.1649, 0.2812, 0.8404, 0.3125, 0.8404, 0.3124, 0.9015, 0.2813, 0.9015, 0.2813, 0.9015, 0.3124, 0.9015, 0.3122, 1.0, 0.2816, 1.0, 0.01476, 0.2027, 0.02812, 0.1586, 0.03836, 0.1623, 0.02532, 0.2053, 0.02532, 0.2053, 0.03836, 0.1623, 0.04461, 0.1649, 0.03196, 0.2066, 0.2812, 0.6596, 0.25, 0.658, 0.2501, 0.5976, 0.2812, 0.5985, 0.2812, 0.5985, 0.2501, 0.5976, 0.2503, 0.5, 0.2809, 0.5, 0.5146, 0.2037, 0.51, 0.2495, 0.5209, 0.25, 0.5253, 0.2053, 0.5253, 0.2053, 0.5209, 0.25, 0.5277, 0.25, 0.532, 0.2066, 0.25, 0.658, 0.2188, 0.6596, 0.2188, 0.5985, 0.2499, 0.5976, 0.2499, 0.5976, 0.2188, 0.5985, 0.2191, 0.5, 0.2497, 0.5, 0.51, 0.2505, 0.5146, 0.2963, 0.5253, 0.2947, 0.5209, 0.25, 0.5209, 0.25, 0.5253, 0.2947, 0.532, 0.2934, 0.5277, 0.25, 0.2188, 0.6596, 0.1875, 0.6596, 0.1876, 0.5985, 0.2187, 0.5985, 0.2187, 0.5985, 0.1876, 0.5985, 0.1878, 0.5, 0.2184, 0.5, 0.5148, 0.2973, 0.5281, 0.3414, 0.5384, 0.3377, 0.5253, 0.2947, 0.5253, 0.2947, 0.5384, 0.3377, 0.5446, 0.3351, 0.532, 0.2934, 0.1875, 0.8404, 0.2188, 0.8404, 0.2187, 0.9015, 0.1876, 0.9015, 0.1876, 0.9015, 0.2187, 0.9015, 0.2184, 1.0, 0.1878, 1.0, 0.02812, 0.3414, 0.01476, 0.2973, 0.02532, 0.2947, 0.03836, 0.3377, 0.03836, 0.3377, 0.02532, 0.2947, 0.03196, 0.2934, 0.04461, 0.3351, 0.1875, 0.6596, 0.1562, 0.6596, 0.1563, 0.5985, 0.1874, 0.5985, 0.1874, 0.5985, 0.1563, 0.5985, 0.1566, 0.5, 0.1872, 0.5, 0.5285, 0.3423, 0.5502, 0.3829, 0.5595, 0.3773, 0.5384, 0.3377, 0.5384, 0.3377, 0.5595, 0.3773, 0.5652, 0.3735, 0.5446, 0.3351, 0.1562, 0.8404, 0.1875, 0.8404, 0.1874, 0.9015, 0.1563, 0.9015, 0.1563, 0.9015, 0.1874, 0.9015, 0.1872, 1.0, 0.1566, 1.0, 0.05021, 0.3829, 0.02851, 0.3423, 0.03836, 0.3377, 0.05953, 0.3773, 0.05953, 0.3773, 0.03836, 0.3377, 0.04461, 0.3351, 0.06516, 0.3735, 0.1562, 0.6596, 0.125, 0.6596, 0.1251, 0.5985, 0.1562, 0.5985, 0.1562, 0.5985, 0.1251, 0.5985, 0.1253, 0.5, 0.1559, 0.5, 0.5508, 0.3837, 0.58, 0.4193, 0.588, 0.412, 0.5595, 0.3773, 0.5595, 0.3773, 0.588, 0.412, 0.5928, 0.4072, 0.5652, 0.3735, 0.125, 0.8404, 0.1562, 0.8404, 0.1562, 0.9015, 0.1251, 0.9015, 0.1251, 0.9015, 0.1562, 0.9015, 0.1559, 1.0, 0.1253, 1.0, 0.07997, 0.4193, 0.05077, 0.3837, 0.05953, 0.3773, 0.08802, 0.412, 0.08802, 0.412, 0.05953, 0.3773, 0.06516, 0.3735, 0.0928, 0.4072, 0.125, 0.6596, 0.09375, 0.6596, 0.09384, 0.5985, 0.1249, 0.5985, 0.1249, 0.5985, 0.09384, 0.5985, 0.09409, 0.5, 0.1247, 0.5, 0.5807, 0.42, 0.6163, 0.4492, 0.6227, 0.4405, 0.588, 0.412, 0.588, 0.412, 0.6227, 0.4405, 0.6265, 0.4348, 0.5928, 0.4072, 0.09375, 0.8404, 0.125, 0.8404, 0.1249, 0.9015, 0.09384, 0.9015, 0.09384, 0.9015, 0.1249, 0.9015, 0.1247, 1.0, 0.09409, 1.0, 0.1163, 0.4492, 0.08069, 0.42, 0.08802, 0.412, 0.1227, 0.4405, 0.1227, 0.4405, 0.08802, 0.412, 0.0928, 0.4072, 0.1265, 0.4348, 0.09375, 0.6596, 0.0625, 0.6596, 0.06259, 0.5985, 0.09366, 0.5985, 0.09366, 0.5985, 0.06259, 0.5985, 0.06284, 0.5, 0.09341, 0.5, 0.6171, 0.4498, 0.6577, 0.4715, 0.6623, 0.4616, 0.6227, 0.4405, 0.6227, 0.4405, 0.6623, 0.4616, 0.6649, 0.4554, 0.6265, 0.4348, 0.0625, 0.8404, 0.09375, 0.8404, 0.09366, 0.9015, 0.06259, 0.9015, 0.06259, 0.9015, 0.09366, 0.9015, 0.09341, 1.0, 0.06284, 1.0, 0.1577, 0.4715, 0.1171, 0.4498, 0.1227, 0.4405, 0.1623, 0.4616, 0.1623, 0.4616, 0.1227, 0.4405, 0.1265, 0.4348, 0.1649, 0.4554, 0.0625, 0.6596, 0.03125, 0.6596, 0.03134, 0.5985, 0.06241, 0.5985, 0.06241, 0.5985, 0.03134, 0.5985, 0.03159, 0.5, 0.06216, 0.5, 0.6586, 0.4719, 0.7027, 0.4852, 0.7053, 0.4747, 0.6623, 0.4616, 0.6623, 0.4616, 0.7053, 0.4747, 0.7066, 0.468, 0.6649, 0.4554, 0.03125, 0.8404, 0.0625, 0.8404, 0.06241, 0.9015, 0.03134, 0.9015, 0.03134, 0.9015, 0.06241, 0.9015, 0.06216, 1.0, 0.03159, 1.0, 0.2027, 0.4852, 0.1586, 0.4719, 0.1623, 0.4616, 0.2053, 0.4747, 0.2053, 0.4747, 0.1623, 0.4616, 0.1649, 0.4554, 0.2066, 0.468, 0.03125, 0.6596, 0.0, 0.6596, 8.766e-05, 0.5985, 0.03116, 0.5985, 0.03116, 0.5985, 8.766e-05, 0.5985, 0.0003373, 0.5, 0.03091, 0.5, 0.7037, 0.4854, 0.7495, 0.49, 0.75, 0.4791, 0.7053, 0.4747, 0.7053, 0.4747, 0.75, 0.4791, 0.75, 0.4723, 0.7066, 0.468, 0.0, 0.8404, 0.03125, 0.8404, 0.03116, 0.9015, 8.766e-05, 0.9015, 8.766e-05, 0.9015, 0.03116, 0.9015, 0.03091, 1.0, 0.0003373, 1.0, 0.2495, 0.49, 0.2037, 0.4854, 0.2053, 0.4747, 0.25, 0.4791, 0.25, 0.4791, 0.2053, 0.4747, 0.2066, 0.468, 0.25, 0.4723, 0.2916, 0.4591, 0.25, 0.4632, 0.25, 0.4565, 0.2903, 0.4525, 0.2903, 0.4525, 0.25, 0.4565, 0.25, 0.4455, 0.2881, 0.4418, 0.2881, 0.4418, 0.25, 0.4455, 0.25, 0.4456, 0.2882, 0.4418, 0.2882, 0.4418, 0.25, 0.4456, 0.25, 0.4455, 0.2881, 0.4418, 0.3316, 0.447, 0.2916, 0.4591, 0.2903, 0.4525, 0.329, 0.4407, 0.329, 0.4407, 0.2903, 0.4525, 0.2881, 0.4418, 0.3248, 0.4307, 0.3248, 0.4307, 0.2881, 0.4418, 0.2882, 0.4418, 0.3248, 0.4307, 0.3248, 0.4307, 0.2882, 0.4418, 0.2881, 0.4418, 0.3248, 0.4307, 0.25, 0.4632, 0.2084, 0.4591, 0.2097, 0.4525, 0.25, 0.4565, 0.25, 0.4565, 0.2097, 0.4525, 0.2119, 0.4418, 0.25, 0.4455, 0.25, 0.4455, 0.2119, 0.4418, 0.2118, 0.4418, 0.25, 0.4456, 0.25, 0.4456, 0.2118, 0.4418, 0.2119, 0.4418, 0.25, 0.4455, 0.2084, 0.4591, 0.1684, 0.447, 0.171, 0.4407, 0.2097, 0.4525, 0.2097, 0.4525, 0.171, 0.4407, 0.1752, 0.4307, 0.2119, 0.4418, 0.2119, 0.4418, 0.1752, 0.4307, 0.1752, 0.4307, 0.2118, 0.4418, 0.2118, 0.4418, 0.1752, 0.4307, 0.1752, 0.4307, 0.2119, 0.4418, 0.1684, 0.447, 0.1315, 0.4273, 0.1353, 0.4217, 0.171, 0.4407, 0.171, 0.4407, 0.1353, 0.4217, 0.1414, 0.4126, 0.1752, 0.4307, 0.1752, 0.4307, 0.1414, 0.4126, 0.1414, 0.4126, 0.1752, 0.4307, 0.1752, 0.4307, 0.1414, 0.4126, 0.1414, 0.4126, 0.1752, 0.4307, 0.1315, 0.4273, 0.09922, 0.4008, 0.104, 0.396, 0.1353, 0.4217, 0.1353, 0.4217, 0.104, 0.396, 0.1117, 0.3883, 0.1414, 0.4126, 0.1414, 0.4126, 0.1117, 0.3883, 0.1117, 0.3883, 0.1414, 0.4126, 0.1414, 0.4126, 0.1117, 0.3883, 0.1117, 0.3883, 0.1414, 0.4126, 0.09922, 0.4008, 0.0727, 0.3685, 0.07833, 0.3647, 0.104, 0.396, 0.104, 0.396, 0.07833, 0.3647, 0.08741, 0.3586, 0.1117, 0.3883, 0.1117, 0.3883, 0.08741, 0.3586, 0.0874, 0.3586, 0.1117, 0.3883, 0.1117, 0.3883, 0.0874, 0.3586, 0.08741, 0.3586, 0.1117, 0.3883, 0.0727, 0.3685, 0.053, 0.3316, 0.05925, 0.329, 0.07833, 0.3647, 0.07833, 0.3647, 0.05925, 0.329, 0.06934, 0.3248, 0.08741, 0.3586, 0.08741, 0.3586, 0.06934, 0.3248, 0.06933, 0.3248, 0.0874, 0.3586, 0.0874, 0.3586, 0.06933, 0.3248, 0.06934, 0.3248, 0.08741, 0.3586, 0.053, 0.3316, 0.04086, 0.2916, 0.04751, 0.2903, 0.05925, 0.329, 0.05925, 0.329, 0.04751, 0.2903, 0.05821, 0.2881, 0.06934, 0.3248, 0.06934, 0.3248, 0.05821, 0.2881, 0.0582, 0.2882, 0.06933, 0.3248, 0.06933, 0.3248, 0.0582, 0.2882, 0.05821, 0.2881, 0.06934, 0.3248, 0.04086, 0.2916, 0.03677, 0.25, 0.04355, 0.25, 0.04751, 0.2903, 0.04751, 0.2903, 0.04355, 0.25, 0.05446, 0.25, 0.05821, 0.2881, 0.05821, 0.2881, 0.05446, 0.25, 0.05444, 0.25, 0.0582, 0.2882, 0.0582, 0.2882, 0.05444, 0.25, 0.05446, 0.25, 0.05821, 0.2881, 0.03677, 0.25, 0.04086, 0.2084, 0.04751, 0.2097, 0.04355, 0.25, 0.04355, 0.25, 0.04751, 0.2097, 0.05821, 0.2119, 0.05446, 0.25, 0.05446, 0.25, 0.05821, 0.2119, 0.0582, 0.2118, 0.05444, 0.25, 0.05444, 0.25, 0.0582, 0.2118, 0.05821, 0.2119, 0.05446, 0.25, 0.04086, 0.2084, 0.053, 0.1684, 0.05925, 0.171, 0.04751, 0.2097, 0.04751, 0.2097, 0.05925, 0.171, 0.06934, 0.1752, 0.05821, 0.2119, 0.05821, 0.2119, 0.06934, 0.1752, 0.06933, 0.1752, 0.0582, 0.2118, 0.0582, 0.2118, 0.06933, 0.1752, 0.06934, 0.1752, 0.05821, 0.2119, 0.053, 0.1684, 0.0727, 0.1315, 0.07833, 0.1353, 0.05925, 0.171, 0.05925, 0.171, 0.07833, 0.1353, 0.08741, 0.1414, 0.06934, 0.1752, 0.06934, 0.1752, 0.08741, 0.1414, 0.0874, 0.1414, 0.06933, 0.1752, 0.06933, 0.1752, 0.0874, 0.1414, 0.08741, 0.1414, 0.06934, 0.1752, 0.0727, 0.1315, 0.09922, 0.09922, 0.104, 0.104, 0.07833, 0.1353, 0.07833, 0.1353, 0.104, 0.104, 0.1117, 0.1117, 0.08741, 0.1414, 0.08741, 0.1414, 0.1117, 0.1117, 0.1117, 0.1117, 0.0874, 0.1414, 0.0874, 0.1414, 0.1117, 0.1117, 0.1117, 0.1117, 0.08741, 0.1414, 0.09922, 0.09922, 0.1315, 0.0727, 0.1353, 0.07834, 0.104, 0.104, 0.104, 0.104, 0.1353, 0.07834, 0.1414, 0.08741, 0.1117, 0.1117, 0.1117, 0.1117, 0.1414, 0.08741, 0.1414, 0.0874, 0.1117, 0.1117, 0.1117, 0.1117, 0.1414, 0.0874, 0.1414, 0.08741, 0.1117, 0.1117, 0.1315, 0.0727, 0.1684, 0.053, 0.171, 0.05925, 0.1353, 0.07834, 0.1353, 0.07834, 0.171, 0.05925, 0.1752, 0.06934, 0.1414, 0.08741, 0.1414, 0.08741, 0.1752, 0.06934, 0.1752, 0.06933, 0.1414, 0.0874, 0.1414, 0.0874, 0.1752, 0.06933, 0.1752, 0.06934, 0.1414, 0.08741, 0.1684, 0.053, 0.2084, 0.04086, 0.2097, 0.0475, 0.171, 0.05925, 0.171, 0.05925, 0.2097, 0.0475, 0.2119, 0.05821, 0.1752, 0.06934, 0.1752, 0.06934, 0.2119, 0.05821, 0.2118, 0.0582, 0.1752, 0.06933, 0.1752, 0.06933, 0.2118, 0.0582, 0.2119, 0.05821, 0.1752, 0.06934, 0.2084, 0.04086, 0.25, 0.03677, 0.25, 0.04354, 0.2097, 0.0475, 0.2097, 0.0475, 0.25, 0.04354, 0.25, 0.05446, 0.2119, 0.05821, 0.2119, 0.05821, 0.25, 0.05446, 0.25, 0.05444, 0.2118, 0.0582, 0.2118, 0.0582, 0.25, 0.05444, 0.25, 0.05446, 0.2119, 0.05821, 0.25, 0.03677, 0.2916, 0.04086, 0.2903, 0.0475, 0.25, 0.04354, 0.25, 0.04354, 0.2903, 0.0475, 0.2881, 0.05821, 0.25, 0.05446, 0.25, 0.05446, 0.2881, 0.05821, 0.2882, 0.0582, 0.25, 0.05444, 0.25, 0.05444, 0.2882, 0.0582, 0.2881, 0.05821, 0.25, 0.05446, 0.2916, 0.04086, 0.3316, 0.053, 0.329, 0.05925, 0.2903, 0.0475, 0.2903, 0.0475, 0.329, 0.05925, 0.3248, 0.06934, 0.2881, 0.05821, 0.2881, 0.05821, 0.3248, 0.06934, 0.3248, 0.06933, 0.2882, 0.0582, 0.2882, 0.0582, 0.3248, 0.06933, 0.3248, 0.06934, 0.2881, 0.05821, 0.3316, 0.053, 0.3685, 0.0727, 0.3647, 0.07834, 0.329, 0.05925, 0.329, 0.05925, 0.3647, 0.07834, 0.3586, 0.08741, 0.3248, 0.06934, 0.3248, 0.06934, 0.3586, 0.08741, 0.3586, 0.0874, 0.3248, 0.06933, 0.3248, 0.06933, 0.3586, 0.0874, 0.3586, 0.08741, 0.3248, 0.06934, 0.3685, 0.0727, 0.4008, 0.09922, 0.396, 0.104, 0.3647, 0.07834, 0.3647, 0.07834, 0.396, 0.104, 0.3883, 0.1117, 0.3586, 0.08741, 0.3586, 0.08741, 0.3883, 0.1117, 0.3883, 0.1117, 0.3586, 0.0874, 0.3586, 0.0874, 0.3883, 0.1117, 0.3883, 0.1117, 0.3586, 0.08741, 0.4008, 0.09922, 0.4273, 0.1315, 0.4217, 0.1353, 0.396, 0.104, 0.396, 0.104, 0.4217, 0.1353, 0.4126, 0.1414, 0.3883, 0.1117, 0.3883, 0.1117, 0.4126, 0.1414, 0.4126, 0.1414, 0.3883, 0.1117, 0.3883, 0.1117, 0.4126, 0.1414, 0.4126, 0.1414, 0.3883, 0.1117, 0.4273, 0.1315, 0.447, 0.1684, 0.4407, 0.171, 0.4217, 0.1353, 0.4217, 0.1353, 0.4407, 0.171, 0.4307, 0.1752, 0.4126, 0.1414, 0.4126, 0.1414, 0.4307, 0.1752, 0.4307, 0.1752, 0.4126, 0.1414, 0.4126, 0.1414, 0.4307, 0.1752, 0.4307, 0.1752, 0.4126, 0.1414, 0.447, 0.1684, 0.4591, 0.2084, 0.4525, 0.2097, 0.4407, 0.171, 0.4407, 0.171, 0.4525, 0.2097, 0.4418, 0.2119, 0.4307, 0.1752, 0.4307, 0.1752, 0.4418, 0.2119, 0.4418, 0.2118, 0.4307, 0.1752, 0.4307, 0.1752, 0.4418, 0.2118, 0.4418, 0.2119, 0.4307, 0.1752, 0.4591, 0.2084, 0.4632, 0.25, 0.4565, 0.25, 0.4525, 0.2097, 0.4525, 0.2097, 0.4565, 0.25, 0.4455, 0.25, 0.4418, 0.2119, 0.4418, 0.2119, 0.4455, 0.25, 0.4456, 0.25, 0.4418, 0.2118, 0.4418, 0.2118, 0.4456, 0.25, 0.4455, 0.25, 0.4418, 0.2119, 0.4632, 0.25, 0.4591, 0.2916, 0.4525, 0.2903, 0.4565, 0.25, 0.4565, 0.25, 0.4525, 0.2903, 0.4418, 0.2881, 0.4455, 0.25, 0.4455, 0.25, 0.4418, 0.2881, 0.4418, 0.2882, 0.4456, 0.25, 0.4456, 0.25, 0.4418, 0.2882, 0.4418, 0.2881, 0.4455, 0.25, 0.4591, 0.2916, 0.447, 0.3316, 0.4407, 0.329, 0.4525, 0.2903, 0.4525, 0.2903, 0.4407, 0.329, 0.4307, 0.3248, 0.4418, 0.2881, 0.4418, 0.2881, 0.4307, 0.3248, 0.4307, 0.3248, 0.4418, 0.2882, 0.4418, 0.2882, 0.4307, 0.3248, 0.4307, 0.3248, 0.4418, 0.2881, 0.447, 0.3316, 0.4273, 0.3685, 0.4217, 0.3647, 0.4407, 0.329, 0.4407, 0.329, 0.4217, 0.3647, 0.4126, 0.3586, 0.4307, 0.3248, 0.4307, 0.3248, 0.4126, 0.3586, 0.4126, 0.3586, 0.4307, 0.3248, 0.4307, 0.3248, 0.4126, 0.3586, 0.4126, 0.3586, 0.4307, 0.3248, 0.4273, 0.3685, 0.4008, 0.4008, 0.396, 0.396, 0.4217, 0.3647, 0.4217, 0.3647, 0.396, 0.396, 0.3883, 0.3883, 0.4126, 0.3586, 0.4126, 0.3586, 0.3883, 0.3883, 0.3883, 0.3883, 0.4126, 0.3586, 0.4126, 0.3586, 0.3883, 0.3883, 0.3883, 0.3883, 0.4126, 0.3586, 0.4008, 0.4008, 0.3685, 0.4273, 0.3647, 0.4217, 0.396, 0.396, 0.396, 0.396, 0.3647, 0.4217, 0.3586, 0.4126, 0.3883, 0.3883, 0.3883, 0.3883, 0.3586, 0.4126, 0.3586, 0.4126, 0.3883, 0.3883, 0.3883, 0.3883, 0.3586, 0.4126, 0.3586, 0.4126, 0.3883, 0.3883, 0.3685, 0.4273, 0.3316, 0.447, 0.329, 0.4407, 0.3647, 0.4217, 0.3647, 0.4217, 0.329, 0.4407, 0.3248, 0.4307, 0.3586, 0.4126, 0.3586, 0.4126, 0.3248, 0.4307, 0.3248, 0.4307, 0.3586, 0.4126, 0.3586, 0.4126, 0.3248, 0.4307, 0.3248, 0.4307, 0.3586, 0.4126, 0.75, 0.4632, 0.7916, 0.4591, 0.7903, 0.4525, 0.75, 0.4565, 0.75, 0.4565, 0.7903, 0.4525, 0.7881, 0.4418, 0.75, 0.4455, 0.75, 0.4455, 0.7881, 0.4418, 0.7882, 0.4418, 0.75, 0.4456, 0.75, 0.4456, 0.7882, 0.4418, 0.7881, 0.4418, 0.75, 0.4455, 0.7084, 0.4591, 0.75, 0.4632, 0.75, 0.4565, 0.7097, 0.4525, 0.7097, 0.4525, 0.75, 0.4565, 0.75, 0.4455, 0.7119, 0.4418, 0.7119, 0.4418, 0.75, 0.4455, 0.75, 0.4456, 0.7118, 0.4418, 0.7118, 0.4418, 0.75, 0.4456, 0.75, 0.4455, 0.7119, 0.4418, 0.7916, 0.4591, 0.8316, 0.447, 0.829, 0.4407, 0.7903, 0.4525, 0.7903, 0.4525, 0.829, 0.4407, 0.8248, 0.4307, 0.7881, 0.4418, 0.7881, 0.4418, 0.8248, 0.4307, 0.8248, 0.4307, 0.7882, 0.4418, 0.7882, 0.4418, 0.8248, 0.4307, 0.8248, 0.4307, 0.7881, 0.4418, 0.8316, 0.447, 0.8685, 0.4273, 0.8647, 0.4217, 0.829, 0.4407, 0.829, 0.4407, 0.8647, 0.4217, 0.8586, 0.4126, 0.8248, 0.4307, 0.8248, 0.4307, 0.8586, 0.4126, 0.8586, 0.4126, 0.8248, 0.4307, 0.8248, 0.4307, 0.8586, 0.4126, 0.8586, 0.4126, 0.8248, 0.4307, 0.8685, 0.4273, 0.9008, 0.4008, 0.896, 0.396, 0.8647, 0.4217, 0.8647, 0.4217, 0.896, 0.396, 0.8883, 0.3883, 0.8586, 0.4126, 0.8586, 0.4126, 0.8883, 0.3883, 0.8883, 0.3883, 0.8586, 0.4126, 0.8586, 0.4126, 0.8883, 0.3883, 0.8883, 0.3883, 0.8586, 0.4126, 0.9008, 0.4008, 0.9273, 0.3685, 0.9217, 0.3647, 0.896, 0.396, 0.896, 0.396, 0.9217, 0.3647, 0.9126, 0.3586, 0.8883, 0.3883, 0.8883, 0.3883, 0.9126, 0.3586, 0.9126, 0.3586, 0.8883, 0.3883, 0.8883, 0.3883, 0.9126, 0.3586, 0.9126, 0.3586, 0.8883, 0.3883, 0.9273, 0.3685, 0.947, 0.3316, 0.9407, 0.329, 0.9217, 0.3647, 0.9217, 0.3647, 0.9407, 0.329, 0.9307, 0.3248, 0.9126, 0.3586, 0.9126, 0.3586, 0.9307, 0.3248, 0.9307, 0.3248, 0.9126, 0.3586, 0.9126, 0.3586, 0.9307, 0.3248, 0.9307, 0.3248, 0.9126, 0.3586, 0.947, 0.3316, 0.9591, 0.2916, 0.9525, 0.2903, 0.9407, 0.329, 0.9407, 0.329, 0.9525, 0.2903, 0.9418, 0.2881, 0.9307, 0.3248, 0.9307, 0.3248, 0.9418, 0.2881, 0.9418, 0.2882, 0.9307, 0.3248, 0.9307, 0.3248, 0.9418, 0.2882, 0.9418, 0.2881, 0.9307, 0.3248, 0.9591, 0.2916, 0.9632, 0.25, 0.9565, 0.25, 0.9525, 0.2903, 0.9525, 0.2903, 0.9565, 0.25, 0.9455, 0.25, 0.9418, 0.2881, 0.9418, 0.2881, 0.9455, 0.25, 0.9456, 0.25, 0.9418, 0.2882, 0.9418, 0.2882, 0.9456, 0.25, 0.9455, 0.25, 0.9418, 0.2881, 0.9632, 0.25, 0.9591, 0.2084, 0.9525, 0.2097, 0.9565, 0.25, 0.9565, 0.25, 0.9525, 0.2097, 0.9418, 0.2119, 0.9455, 0.25, 0.9455, 0.25, 0.9418, 0.2119, 0.9418, 0.2118, 0.9456, 0.25, 0.9456, 0.25, 0.9418, 0.2118, 0.9418, 0.2119, 0.9455, 0.25, 0.9591, 0.2084, 0.947, 0.1684, 0.9407, 0.171, 0.9525, 0.2097, 0.9525, 0.2097, 0.9407, 0.171, 0.9307, 0.1752, 0.9418, 0.2119, 0.9418, 0.2119, 0.9307, 0.1752, 0.9307, 0.1752, 0.9418, 0.2118, 0.9418, 0.2118, 0.9307, 0.1752, 0.9307, 0.1752, 0.9418, 0.2119, 0.947, 0.1684, 0.9273, 0.1315, 0.9217, 0.1353, 0.9407, 0.171, 0.9407, 0.171, 0.9217, 0.1353, 0.9126, 0.1414, 0.9307, 0.1752, 0.9307, 0.1752, 0.9126, 0.1414, 0.9126, 0.1414, 0.9307, 0.1752, 0.9307, 0.1752, 0.9126, 0.1414, 0.9126, 0.1414, 0.9307, 0.1752, 0.9273, 0.1315, 0.9008, 0.09922, 0.896, 0.104, 0.9217, 0.1353, 0.9217, 0.1353, 0.896, 0.104, 0.8883, 0.1117, 0.9126, 0.1414, 0.9126, 0.1414, 0.8883, 0.1117, 0.8883, 0.1117, 0.9126, 0.1414, 0.9126, 0.1414, 0.8883, 0.1117, 0.8883, 0.1117, 0.9126, 0.1414, 0.9008, 0.09922, 0.8685, 0.0727, 0.8647, 0.07833, 0.896, 0.104, 0.896, 0.104, 0.8647, 0.07833, 0.8586, 0.08741, 0.8883, 0.1117, 0.8883, 0.1117, 0.8586, 0.08741, 0.8586, 0.0874, 0.8883, 0.1117, 0.8883, 0.1117, 0.8586, 0.0874, 0.8586, 0.08741, 0.8883, 0.1117, 0.8685, 0.0727, 0.8316, 0.053, 0.829, 0.05925, 0.8647, 0.07833, 0.8647, 0.07833, 0.829, 0.05925, 0.8248, 0.06934, 0.8586, 0.08741, 0.8586, 0.08741, 0.8248, 0.06934, 0.8248, 0.06933, 0.8586, 0.0874, 0.8586, 0.0874, 0.8248, 0.06933, 0.8248, 0.06934, 0.8586, 0.08741, 0.8316, 0.053, 0.7916, 0.04086, 0.7903, 0.0475, 0.829, 0.05925, 0.829, 0.05925, 0.7903, 0.0475, 0.7881, 0.05821, 0.8248, 0.06934, 0.8248, 0.06934, 0.7881, 0.05821, 0.7882, 0.0582, 0.8248, 0.06933, 0.8248, 0.06933, 0.7882, 0.0582, 0.7881, 0.05821, 0.8248, 0.06934, 0.7916, 0.04086, 0.75, 0.03677, 0.75, 0.04354, 0.7903, 0.0475, 0.7903, 0.0475, 0.75, 0.04354, 0.75, 0.05446, 0.7881, 0.05821, 0.7881, 0.05821, 0.75, 0.05446, 0.75, 0.05444, 0.7882, 0.0582, 0.7882, 0.0582, 0.75, 0.05444, 0.75, 0.05446, 0.7881, 0.05821, 0.75, 0.03677, 0.7084, 0.04086, 0.7097, 0.0475, 0.75, 0.04354, 0.75, 0.04354, 0.7097, 0.0475, 0.7119, 0.05821, 0.75, 0.05446, 0.75, 0.05446, 0.7119, 0.05821, 0.7118, 0.0582, 0.75, 0.05444, 0.75, 0.05444, 0.7118, 0.0582, 0.7119, 0.05821, 0.75, 0.05446, 0.7084, 0.04086, 0.6684, 0.053, 0.671, 0.05925, 0.7097, 0.0475, 0.7097, 0.0475, 0.671, 0.05925, 0.6752, 0.06934, 0.7119, 0.05821, 0.7119, 0.05821, 0.6752, 0.06934, 0.6752, 0.06933, 0.7118, 0.0582, 0.7118, 0.0582, 0.6752, 0.06933, 0.6752, 0.06934, 0.7119, 0.05821, 0.6684, 0.053, 0.6315, 0.0727, 0.6353, 0.07833, 0.671, 0.05925, 0.671, 0.05925, 0.6353, 0.07833, 0.6414, 0.08741, 0.6752, 0.06934, 0.6752, 0.06934, 0.6414, 0.08741, 0.6414, 0.0874, 0.6752, 0.06933, 0.6752, 0.06933, 0.6414, 0.0874, 0.6414, 0.08741, 0.6752, 0.06934, 0.6315, 0.0727, 0.5992, 0.09922, 0.604, 0.104, 0.6353, 0.07833, 0.6353, 0.07833, 0.604, 0.104, 0.6117, 0.1117, 0.6414, 0.08741, 0.6414, 0.08741, 0.6117, 0.1117, 0.6117, 0.1117, 0.6414, 0.0874, 0.6414, 0.0874, 0.6117, 0.1117, 0.6117, 0.1117, 0.6414, 0.08741, 0.5992, 0.09922, 0.5727, 0.1315, 0.5783, 0.1353, 0.604, 0.104, 0.604, 0.104, 0.5783, 0.1353, 0.5874, 0.1414, 0.6117, 0.1117, 0.6117, 0.1117, 0.5874, 0.1414, 0.5874, 0.1414, 0.6117, 0.1117, 0.6117, 0.1117, 0.5874, 0.1414, 0.5874, 0.1414, 0.6117, 0.1117, 0.5727, 0.1315, 0.553, 0.1684, 0.5593, 0.171, 0.5783, 0.1353, 0.5783, 0.1353, 0.5593, 0.171, 0.5693, 0.1752, 0.5874, 0.1414, 0.5874, 0.1414, 0.5693, 0.1752, 0.5693, 0.1752, 0.5874, 0.1414, 0.5874, 0.1414, 0.5693, 0.1752, 0.5693, 0.1752, 0.5874, 0.1414, 0.553, 0.1684, 0.5409, 0.2084, 0.5475, 0.2097, 0.5593, 0.171, 0.5593, 0.171, 0.5475, 0.2097, 0.5582, 0.2119, 0.5693, 0.1752, 0.5693, 0.1752, 0.5582, 0.2119, 0.5582, 0.2118, 0.5693, 0.1752, 0.5693, 0.1752, 0.5582, 0.2118, 0.5582, 0.2119, 0.5693, 0.1752, 0.5409, 0.2084, 0.5368, 0.25, 0.5435, 0.25, 0.5475, 0.2097, 0.5475, 0.2097, 0.5435, 0.25, 0.5545, 0.25, 0.5582, 0.2119, 0.5582, 0.2119, 0.5545, 0.25, 0.5544, 0.25, 0.5582, 0.2118, 0.5582, 0.2118, 0.5544, 0.25, 0.5545, 0.25, 0.5582, 0.2119, 0.5368, 0.25, 0.5409, 0.2916, 0.5475, 0.2903, 0.5435, 0.25, 0.5435, 0.25, 0.5475, 0.2903, 0.5582, 0.2881, 0.5545, 0.25, 0.5545, 0.25, 0.5582, 0.2881, 0.5582, 0.2882, 0.5544, 0.25, 0.5544, 0.25, 0.5582, 0.2882, 0.5582, 0.2881, 0.5545, 0.25, 0.5409, 0.2916, 0.553, 0.3316, 0.5593, 0.329, 0.5475, 0.2903, 0.5475, 0.2903, 0.5593, 0.329, 0.5693, 0.3248, 0.5582, 0.2881, 0.5582, 0.2881, 0.5693, 0.3248, 0.5693, 0.3248, 0.5582, 0.2882, 0.5582, 0.2882, 0.5693, 0.3248, 0.5693, 0.3248, 0.5582, 0.2881, 0.553, 0.3316, 0.5727, 0.3685, 0.5783, 0.3647, 0.5593, 0.329, 0.5593, 0.329, 0.5783, 0.3647, 0.5874, 0.3586, 0.5693, 0.3248, 0.5693, 0.3248, 0.5874, 0.3586, 0.5874, 0.3586, 0.5693, 0.3248, 0.5693, 0.3248, 0.5874, 0.3586, 0.5874, 0.3586, 0.5693, 0.3248, 0.5727, 0.3685, 0.5992, 0.4008, 0.604, 0.396, 0.5783, 0.3647, 0.5783, 0.3647, 0.604, 0.396, 0.6117, 0.3883, 0.5874, 0.3586, 0.5874, 0.3586, 0.6117, 0.3883, 0.6117, 0.3883, 0.5874, 0.3586, 0.5874, 0.3586, 0.6117, 0.3883, 0.6117, 0.3883, 0.5874, 0.3586, 0.5992, 0.4008, 0.6315, 0.4273, 0.6353, 0.4217, 0.604, 0.396, 0.604, 0.396, 0.6353, 0.4217, 0.6414, 0.4126, 0.6117, 0.3883, 0.6117, 0.3883, 0.6414, 0.4126, 0.6414, 0.4126, 0.6117, 0.3883, 0.6117, 0.3883, 0.6414, 0.4126, 0.6414, 0.4126, 0.6117, 0.3883, 0.6315, 0.4273, 0.6684, 0.447, 0.671, 0.4407, 0.6353, 0.4217, 0.6353, 0.4217, 0.671, 0.4407, 0.6752, 0.4307, 0.6414, 0.4126, 0.6414, 0.4126, 0.6752, 0.4307, 0.6752, 0.4307, 0.6414, 0.4126, 0.6414, 0.4126, 0.6752, 0.4307, 0.6752, 0.4307, 0.6414, 0.4126, 0.6684, 0.447, 0.7084, 0.4591, 0.7097, 0.4525, 0.671, 0.4407, 0.671, 0.4407, 0.7097, 0.4525, 0.7119, 0.4418, 0.6752, 0.4307, 0.6752, 0.4307, 0.7119, 0.4418, 0.7118, 0.4418, 0.6752, 0.4307, 0.6752, 0.4307, 0.7118, 0.4418, 0.7119, 0.4418, 0.6752, 0.4307, 0.9062, 0.842, 0.9375, 0.8404, 0.9374, 0.9015, 0.9063, 0.9023, 0.9063, 0.9023, 0.9374, 0.9015, 0.9372, 1.0, 0.9066, 1.0, 0.3828, 0.4498, 0.3422, 0.4715, 0.3377, 0.4616, 0.3773, 0.4405, 0.3773, 0.4405, 0.3377, 0.4616, 0.3351, 0.4554, 0.3735, 0.4348, 0.875, 0.8404, 0.9062, 0.842, 0.9062, 0.9023, 0.8751, 0.9015, 0.8751, 0.9015, 0.9062, 0.9023, 0.9059, 1.0, 0.8753, 1.0, 0.4194, 0.42, 0.3838, 0.4492, 0.3773, 0.4405, 0.412, 0.412, 0.412, 0.412, 0.3773, 0.4405, 0.3735, 0.4348, 0.4072, 0.4072, 0.5938, 0.842, 0.625, 0.8404, 0.6249, 0.9015, 0.5938, 0.9023, 0.5938, 0.9023, 0.6249, 0.9015, 0.6247, 1.0, 0.5941, 1.0, 0.3838, 0.05081, 0.4194, 0.08001, 0.412, 0.08803, 0.3773, 0.05954, 0.3773, 0.05954, 0.412, 0.08803, 0.4072, 0.0928, 0.3735, 0.06515, 0.5625, 0.8404, 0.5938, 0.842, 0.5937, 0.9023, 0.5626, 0.9015, 0.5626, 0.9015, 0.5937, 0.9023, 0.5934, 1.0, 0.5628, 1.0, 0.3422, 0.02848, 0.3828, 0.05018, 0.3773, 0.05953, 0.3377, 0.03836, 0.3377, 0.03836, 0.3773, 0.05953, 0.3735, 0.06515, 0.3351, 0.04461, 0.4062, 0.842, 0.4375, 0.8404, 0.4374, 0.9015, 0.4063, 0.9023, 0.4063, 0.9023, 0.4374, 0.9015, 0.4372, 1.0, 0.4066, 1.0, 0.1172, 0.05018, 0.1578, 0.02848, 0.1623, 0.03836, 0.1227, 0.05953, 0.1227, 0.05953, 0.1623, 0.03836, 0.1649, 0.04461, 0.1265, 0.06515, 0.375, 0.8404, 0.4062, 0.842, 0.4062, 0.9023, 0.3751, 0.9015, 0.3751, 0.9015, 0.4062, 0.9023, 0.4059, 1.0, 0.3753, 1.0, 0.08064, 0.08001, 0.1162, 0.05081, 0.1227, 0.05954, 0.08801, 0.08803, 0.08801, 0.08803, 0.1227, 0.05954, 0.1265, 0.06515, 0.0928, 0.0928, 0.25, 0.842, 0.2812, 0.8404, 0.2812, 0.9015, 0.2501, 0.9023, 0.2501, 0.9023, 0.2812, 0.9015, 0.281, 1.0, 0.2504, 1.0, 0.01006, 0.2494, 0.01457, 0.2036, 0.02533, 0.2053, 0.02093, 0.25, 0.02093, 0.25, 0.02533, 0.2053, 0.03196, 0.2066, 0.02769, 0.25, 0.2188, 0.8404, 0.25, 0.842, 0.2499, 0.9023, 0.2188, 0.9015, 0.2188, 0.9015, 0.2499, 0.9023, 0.2496, 1.0, 0.219, 1.0, 0.01457, 0.2964, 0.01006, 0.2506, 0.02093, 0.25, 0.02533, 0.2947, 0.02533, 0.2947, 0.02093, 0.25, 0.02769, 0.25, 0.03196, 0.2934, 0.75, 0.4723, 0.7934, 0.468, 0.7916, 0.4591, 0.75, 0.4632])
me_cube_004.update()

# ---- objects
ob_c_ne = bpy.data.objects.new('Cône', me_c_ne)
ob_light = bpy.data.objects.new('Light', light_light)
ob_camera = bpy.data.objects.new('Camera', cam_camera)
ob_cube_002 = bpy.data.objects.new('Cube.002', me_cube_004)

# ---- transforms, parenting, visibility, modifiers, constraints
ob_c_ne.location = (0.0, 0.0, 0.0)
ob_light.location = (4.076, 1.005, 5.904)
ob_light.rotation_euler = (0.6503, 0.05522, 1.866)
ob_light.lock_rotations_4d = False
ob_light.empty_display_type = 'ARROWS'
ob_light.color = (0.0, 0.0, 0.0, 0.0)
ob_light.lineart.crease_threshold = 0.0
ob_camera.location = (7.359, -6.926, 4.958)
ob_camera.rotation_euler = (1.109, 0.0, 0.8149)
ob_camera.lock_rotations_4d = False
ob_camera.empty_display_type = 'ARROWS'
ob_camera.color = (0.0, 0.0, 0.0, 0.0)
ob_camera.display_type = 'WIRE'
ob_camera.lineart.crease_threshold = 0.0
ob_cube_002.location = (-0.2609, -0.4814, 6.406)
_m = ob_cube_002.modifiers.new('Booléen', 'BOOLEAN')
_m.object = ob_c_ne

# ---- collection membership
scene.collection.objects.link(ob_c_ne)
col_collection.objects.link(ob_light)
col_collection.objects.link(ob_camera)
col_collection.objects.link(ob_cube_002)

# ---- scene / render settings (as saved in the file)
scene.camera = ob_camera
scene.frame_start = 1; scene.frame_end = 250; scene.frame_set(1)
scene.render.engine = 'BLENDER_EEVEE_NEXT'
bpy.context.view_layer.update()

